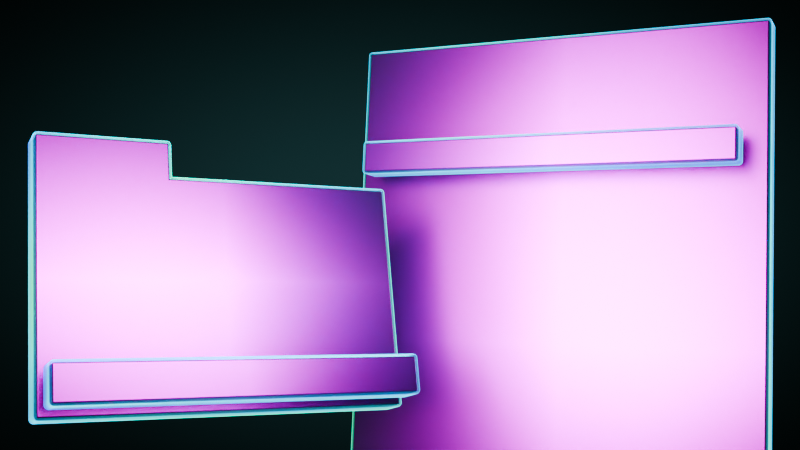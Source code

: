 # Source: featured_image.blend  (saved by Blender 4.5.88; exported with 4.5.12 LTS)
import bpy
from mathutils import Matrix  # noqa: F401  (used for matrix-valued properties, if any)

bpy.ops.wm.read_factory_settings(use_empty=True)
scene = bpy.context.scene
scene.name = 'Scene'

# ---- collections
col_editing = bpy.data.collections.new('Editing'); scene.collection.children.link(col_editing)

# ---- images (referenced by path relative to the original .blend; pixels are not part of the script)
import os
ASSET_DIR = os.environ.get("B2B_ASSET_DIR", "")  # directory of the original .blend (textures are referenced by path, not embedded)
HERE = os.path.dirname(os.path.abspath(__file__))  # packed textures are extracted next to this script under _unpacked/

def load_image(name, relpath, width, height, colorspace="sRGB"):
    """Load a texture the original file referenced (path relative to the .blend, or extracted next to this script)."""
    p = next((c for c in (os.path.join(HERE, relpath), os.path.join(ASSET_DIR, relpath)) if relpath and os.path.exists(c)), "")
    if p:
        img = bpy.data.images.load(p, check_existing=True)
        img.name = name
    else:  # same state as the original file: an image datablock whose file is absent (Cycles renders it pink)
        img = bpy.data.images.new(name, width, height)
        img.source = "FILE"
        img.filepath = "//" + (relpath or name)
    img.colorspace_settings.name = colorspace
    return img
img_screenshot_2025_08_20_180044_png = load_image('Screenshot 2025-08-20 180044.png', 'Screenshot 2025-08-20 180044.png', 1024, 1024, 'sRGB')
img_screenshot_2025_08_20_175444_png = load_image('Screenshot 2025-08-20 175444.png', 'Screenshot 2025-08-20 175444.png', 1024, 1024, 'sRGB')

# ---- materials (node trees are filled in below, after node groups)
mat_screenshot_2025_08_20_180044 = bpy.data.materials.new('Screenshot 2025-08-20 180044')
mat_material = bpy.data.materials.new('Material')
mat_screenshot_2025_08_20_175444 = bpy.data.materials.new('Screenshot 2025-08-20 175444')
mat_material_001 = bpy.data.materials.new('Material.001')

# ---- node groups
ng_shared_principled_bsdf = bpy.data.node_groups.new('Shared Principled BSDF', 'ShaderNodeTree')
_s = ng_shared_principled_bsdf.interface.new_socket(name='BSDF', in_out='OUTPUT', socket_type='NodeSocketShader')
_s = ng_shared_principled_bsdf.interface.new_socket(name='Base Color', in_out='INPUT', socket_type='NodeSocketColor')
_s.default_value = (0.8, 0.8, 0.8, 1.0)
_s.description = 'Color of the material used for diffuse, subsurface, metallic and transmission'
_s = ng_shared_principled_bsdf.interface.new_socket(name='Roughness', in_out='INPUT', socket_type='NodeSocketFloat')
_s.subtype = 'FACTOR'
_s.default_value = 0.15
_s.min_value = 0.0
_s.max_value = 1.0
_s.description = 'Specifies microfacet roughness of the surface for specular reflection and transmission (0.0 is a perfect mirror reflection, 1.0 is completely rough)'
_s = ng_shared_principled_bsdf.interface.new_socket(name='Emission Strength', in_out='INPUT', socket_type='NodeSocketFloat')
_s.min_value = 0.0
_s.max_value = 1e+06
_s.description = 'Strength of the emitted light. A value of 1.0 ensures that the object in the image has the exact same color as the Emission Color'
_N = ng_shared_principled_bsdf.nodes; _L = ng_shared_principled_bsdf.links
n0 = _N.new('NodeGroupInput'); n0.name = 'Group Input'; n0.location = (-481, -39)
n1 = _N.new('NodeGroupOutput'); n1.name = 'Group Output'; n1.location = (480, 20)
n2 = _N.new('ShaderNodeBsdfPrincipled'); n2.name = 'Principled BSDF'; n2.location = (24, 46)
n2.inputs[1].default_value = 1.0
_L.new(n2.outputs[0], n1.inputs[0])
_L.new(n0.outputs[0], n2.inputs[0])
_L.new(n0.outputs[2], n2.inputs[28])
_L.new(n0.outputs[1], n2.inputs[2])
_L.new(n0.outputs[0], n2.inputs[27])
n1.is_active_output = True
ng_solidifymaterial = bpy.data.node_groups.new('SolidifyMaterial', 'GeometryNodeTree')
_s = ng_solidifymaterial.interface.new_socket(name='Geometry', in_out='OUTPUT', socket_type='NodeSocketGeometry')
_s = ng_solidifymaterial.interface.new_socket(name='Geometry', in_out='INPUT', socket_type='NodeSocketGeometry')
_s = ng_solidifymaterial.interface.new_socket(name='Material', in_out='INPUT', socket_type='NodeSocketMaterial')
_s = ng_solidifymaterial.interface.new_socket(name='Offset Scale', in_out='INPUT', socket_type='NodeSocketFloat')
_s.default_value = 0.01
ng_solidifymaterial.is_modifier = True
_N = ng_solidifymaterial.nodes; _L = ng_solidifymaterial.links
n0 = _N.new('NodeGroupInput'); n0.name = 'Group Input'; n0.location = (-492, -116)
n1 = _N.new('NodeGroupOutput'); n1.name = 'Group Output'; n1.location = (496, -120)
n2 = _N.new('GeometryNodeExtrudeMesh'); n2.name = 'Extrude Mesh'; n2.location = (-245, 260)
n2.inputs[4].default_value = False
n3 = _N.new('GeometryNodeJoinGeometry'); n3.name = 'Join Geometry'; n3.location = (236, -74)
n4 = _N.new('GeometryNodeSetMaterial'); n4.name = 'Set Material'; n4.location = (56, 71)
_L.new(n3.outputs[0], n1.inputs[0])
_L.new(n0.outputs[0], n2.inputs[0])
_L.new(n4.outputs[0], n3.inputs[0])
_L.new(n0.outputs[0], n3.inputs[0])
_L.new(n2.outputs[0], n4.inputs[0])
_L.new(n0.outputs[1], n4.inputs[2])
_L.new(n0.outputs[2], n2.inputs[3])
n1.is_active_output = True

# ---- material node trees
mat_screenshot_2025_08_20_180044.use_nodes = True; mat_screenshot_2025_08_20_180044.node_tree.nodes.clear()
_N = mat_screenshot_2025_08_20_180044.node_tree.nodes; _L = mat_screenshot_2025_08_20_180044.node_tree.links
n0 = _N.new('ShaderNodeOutputMaterial'); n0.name = 'Material Output'; n0.location = (528, 2)
n1 = _N.new('ShaderNodeTexImage'); n1.name = 'Image Texture'; n1.location = (-545, 11)
n1.image = img_screenshot_2025_08_20_180044_png
n1.extension = 'CLIP'
n2 = _N.new('ShaderNodeGroup'); n2.name = 'Texture Coordinate.001'; n2.location = (48, -2)
n2.node_tree = ng_shared_principled_bsdf
n2.inputs[1].default_value = 0.4
_L.new(n1.outputs[0], n2.inputs[0])
_L.new(n2.outputs[0], n0.inputs[0])
_L.new(n1.outputs[0], n2.inputs[2])
n0.is_active_output = True
mat_material.use_nodes = True; mat_material.node_tree.nodes.clear()
_N = mat_material.node_tree.nodes; _L = mat_material.node_tree.links
n0 = _N.new('ShaderNodeOutputMaterial'); n0.name = 'Material Output'; n0.location = (1098, -21)
n1 = _N.new('ShaderNodeBsdfGlass'); n1.name = 'Glass BSDF'; n1.location = (95, 11)
n1.inputs[1].default_value = 1.0
n2 = _N.new('ShaderNodeTexNoise'); n2.name = 'Noise Texture'; n2.location = (-741, 181)
n2.noise_dimensions = '4D'
n2.inputs[1].default_value = 141.0
n2.inputs[2].default_value = 1.1
n2.inputs[4].default_value = 0.0
n3 = _N.new('ShaderNodeLayerWeight'); n3.name = 'Layer Weight.001'; n3.location = (-241, -126)
n4 = _N.new('ShaderNodeEmission'); n4.name = 'Emission'; n4.location = (135, -182)
n5 = _N.new('ShaderNodeAddShader'); n5.name = 'Add Shader'; n5.location = (385, -32)
n6 = _N.new('ShaderNodeMixShader'); n6.name = 'Mix Shader'; n6.location = (586, -49)
n7 = _N.new('ShaderNodeBsdfTransparent'); n7.name = 'Transparent BSDF'; n7.location = (390, -192)
n8 = _N.new('ShaderNodeMath'); n8.name = 'Math'; n8.location = (225, 197)
n8.operation = 'SUBTRACT'
n8.inputs[0].default_value = 1.0
n9 = _N.new('ShaderNodeTexCoord'); n9.name = 'Texture Coordinate'; n9.location = (-986, 116)
n10 = _N.new('ShaderNodeValToRGB'); n10.name = 'Color Ramp'; n10.location = (-545, 138)
n10.color_ramp.interpolation = 'EASE'
n10.color_ramp.color_mode = 'HSV'
while len(n10.color_ramp.elements) > 1: n10.color_ramp.elements.remove(n10.color_ramp.elements[-1])
n10.color_ramp.elements[0].position = 0.0; n10.color_ramp.elements[0].color = (1.0, 1.0, 0.0, 1.0)
_e = n10.color_ramp.elements.new(1.0); _e.color = (0.0, 0.0, 1.0, 1.0)
n11 = _N.new('ShaderNodeHueSaturation'); n11.name = 'Hue/Saturation/Value.001'; n11.location = (-217, 104)
n11.inputs[0].default_value = 0.625
n11.inputs[1].default_value = 0.9
_L.new(n11.outputs[0], n4.inputs[0])
_L.new(n1.outputs[0], n5.inputs[0])
_L.new(n4.outputs[0], n5.inputs[1])
_L.new(n3.outputs[1], n4.inputs[1])
_L.new(n11.outputs[0], n1.inputs[0])
_L.new(n5.outputs[0], n6.inputs[1])
_L.new(n7.outputs[0], n6.inputs[2])
_L.new(n8.outputs[0], n6.inputs[0])
_L.new(n3.outputs[1], n8.inputs[1])
_L.new(n6.outputs[0], n0.inputs[0])
_L.new(n9.outputs[0], n2.inputs[0])
_L.new(n2.outputs[0], n10.inputs[0])
_L.new(n10.outputs[0], n11.inputs[4])
n0.is_active_output = True
mat_screenshot_2025_08_20_175444.use_nodes = True; mat_screenshot_2025_08_20_175444.node_tree.nodes.clear()
_N = mat_screenshot_2025_08_20_175444.node_tree.nodes; _L = mat_screenshot_2025_08_20_175444.node_tree.links
n0 = _N.new('ShaderNodeOutputMaterial'); n0.name = 'Material Output'; n0.location = (501, 0)
n1 = _N.new('ShaderNodeTexImage'); n1.name = 'Image Texture'; n1.location = (-483, 39)
n1.image = img_screenshot_2025_08_20_175444_png
n1.extension = 'CLIP'
n2 = _N.new('ShaderNodeGroup'); n2.name = 'Texture Coordinate.001'; n2.location = (-8, -15)
n2.node_tree = ng_shared_principled_bsdf
n2.inputs[1].default_value = 0.4
_L.new(n1.outputs[0], n2.inputs[0])
_L.new(n2.outputs[0], n0.inputs[0])
_L.new(n1.outputs[0], n2.inputs[2])
n0.is_active_output = True
mat_material_001.use_nodes = True; mat_material_001.node_tree.nodes.clear()
_N = mat_material_001.node_tree.nodes; _L = mat_material_001.node_tree.links
n0 = _N.new('ShaderNodeBsdfPrincipled'); n0.name = 'Principled BSDF'; n0.location = (-200, 0)
n0.inputs[0].default_value = (0.0, 0.0, 0.0, 1.0)
n1 = _N.new('ShaderNodeOutputMaterial'); n1.name = 'Material Output'; n1.location = (200, 0)
_L.new(n0.outputs[0], n1.inputs[0])
n1.is_active_output = True

# ---- world
world_world = bpy.data.worlds.new('World'); scene.world = world_world
world_world.use_nodes = True; world_world.node_tree.nodes.clear()
_N = world_world.node_tree.nodes; _L = world_world.node_tree.links
n0 = _N.new('ShaderNodeOutputWorld'); n0.name = 'World Output'; n0.location = (849, -69)
n1 = _N.new('ShaderNodeBackground'); n1.name = 'Background'; n1.location = (649, -72)
n2 = _N.new('ShaderNodeLightPath'); n2.name = 'Light Path'; n2.location = (228, -31)
n3 = _N.new('ShaderNodeMix'); n3.name = 'Mix'; n3.location = (451, -10)
n3.data_type = 'RGBA'
n3.inputs[6].default_value = (0.05088, 0.05088, 0.05088, 1.0)
n4 = _N.new('ShaderNodeTexGradient'); n4.name = 'Gradient Texture'; n4.location = (-298, -141)
n4.gradient_type = 'QUADRATIC_SPHERE'
n5 = _N.new('ShaderNodeTexCoord'); n5.name = 'Texture Coordinate'; n5.location = (-885, -104)
n6 = _N.new('ShaderNodeVectorMath'); n6.name = 'Vector Math'; n6.location = (-714, -138)
n6.operation = 'MULTIPLY_ADD'
n6.inputs[1].default_value = (2.0, 2.0, 0.0)
n6.inputs[2].default_value = (-1.0, -1.0, 0.0)
n7 = _N.new('ShaderNodeMix'); n7.name = 'Mix.001'; n7.location = (231, -112)
n7.data_type = 'RGBA'
n7.inputs[6].default_value = (0.002632, 0.003116, 0.002632, 1.0)
n7.inputs[7].default_value = (0.02503, 0.05812, 0.06107, 1.0)
n8 = _N.new('ShaderNodeVectorMath'); n8.name = 'Vector Math.001'; n8.location = (-516, -132)
n8.operation = 'SCALE'
n8.inputs[1].default_value = (2.0, 2.0, 0.0)
n8.inputs[2].default_value = (-1.0, -1.0, 0.0)
n8.inputs[3].default_value = 0.35
n9 = _N.new('ShaderNodeMapRange'); n9.name = 'Map Range'; n9.location = (-68, -106)
n9.interpolation_type = 'SMOOTHERSTEP'
_L.new(n2.outputs[0], n3.inputs[0])
_L.new(n7.outputs[2], n3.inputs[7])
_L.new(n5.outputs[5], n6.inputs[0])
_L.new(n8.outputs[0], n4.inputs[0])
_L.new(n1.outputs[0], n0.inputs[0])
_L.new(n6.outputs[0], n8.inputs[0])
_L.new(n3.outputs[2], n1.inputs[0])
_L.new(n9.outputs[0], n7.inputs[0])
_L.new(n4.outputs[1], n9.inputs[0])
n0.is_active_output = True
world_world.color = (0.05088, 0.05088, 0.05088)
world_world.sun_shadow_jitter_overblur = 0.0

# ---- cameras
cam_camera_001 = bpy.data.cameras.new('Camera.001')
cam_camera_001.passepartout_alpha = 1.0

# ---- lights
light_area = bpy.data.lights.new('Area', 'AREA')
light_area.normalize = False
light_area.energy = 40.0
light_area.shape = 'RECTANGLE'
light_area.size = 2.518
light_area.size_y = 2.535
light_area_001 = bpy.data.lights.new('Area.001', 'AREA')
light_area_001.normalize = False
light_area_001.energy = 30.0
light_area_001.shape = 'RECTANGLE'
light_area_001.size = 3.085
light_area_001.size_y = 2.129

# ---- meshes
me_screenshot_2025_08_20_180044 = bpy.data.meshes.new('Screenshot 2025-08-20 180044')
me_screenshot_2025_08_20_180044.from_pydata([], [], [])
_uv = me_screenshot_2025_08_20_180044.uv_layers.new(name='UVMap')
_uv.uv.foreach_set('vector', [])
me_screenshot_2025_08_20_180044.materials.append(mat_screenshot_2025_08_20_180044)
me_screenshot_2025_08_20_180044.materials.append(mat_material)
me_screenshot_2025_08_20_180044.update()
me_screenshot_2025_08_20_175444 = bpy.data.meshes.new('Screenshot 2025-08-20 175444')
me_screenshot_2025_08_20_175444.from_pydata([(-0.9109, -1.791, 0.0), (-0.9109, 1.02, 0.0), (0.8695, -1.791, 0.0), (0.8695, 1.02, 0.0), (-0.8182, 0.5626, 0.182), (-0.8182, 0.4369, 0.182), (0.7792, 0.5626, 0.182), (0.7792, 0.4369, 0.182)], [], [(3, 1, 0, 2), (5, 7, 6, 4)])
_uv = me_screenshot_2025_08_20_175444.uv_layers.new(name='UVMap')
_uv.uv.foreach_set('vector', [0.8749, 0.9371, 0.07022, 0.9371, 0.07022, 0.0, 0.8749, -2.183e-11, 0.1121, 0.7427, 0.8341, 0.7427, 0.8341, 0.7846, 0.1121, 0.7846])
me_screenshot_2025_08_20_175444.materials.append(mat_screenshot_2025_08_20_175444)
me_screenshot_2025_08_20_175444.update()
me_screenshot_2025_08_20_175444_001 = bpy.data.meshes.new('Screenshot 2025-08-20 175444.001')
me_screenshot_2025_08_20_175444_001.from_pydata([(-0.9109, -1.791, 0.0), (-0.9109, 1.02, 0.0), (0.8695, -1.791, 0.0), (0.8695, 1.02, 0.0), (-0.8182, 0.5626, 0.182), (-0.8182, 0.4369, 0.182), (0.7792, 0.5626, 0.182), (0.7792, 0.4369, 0.182)], [], [(3, 1, 0, 2), (5, 7, 6, 4)])
_uv = me_screenshot_2025_08_20_175444_001.uv_layers.new(name='UVMap')
_uv.uv.foreach_set('vector', [0.8749, 0.9371, 0.07022, 0.9371, 0.07022, 0.0, 0.8749, -2.183e-11, 0.1121, 0.7427, 0.8341, 0.7427, 0.8341, 0.7846, 0.1121, 0.7846])
me_screenshot_2025_08_20_175444_001.materials.append(mat_screenshot_2025_08_20_175444)
me_screenshot_2025_08_20_175444_001.update()
me_suzanne_001 = bpy.data.meshes.new('Suzanne.001')
me_suzanne_001.from_pydata([(0.1059, -0.1853, 0.03972), (-0.1059, -0.1853, 0.03972), (0.121, -0.1664, 0.0227), (-0.121, -0.1664, 0.0227), (0.1324, -0.14, 0.01324), (-0.1324, -0.14, 0.01324), (0.08511, -0.1494, -0.005674), (-0.08511, -0.1494, -0.005674), (0.08511, -0.174, 0.007565), (-0.08511, -0.174, 0.007565), (0.08511, -0.1891, 0.03215), (-0.08511, -0.1891, 0.03215), (0.06619, -0.1929, 0.03972), (-0.06619, -0.1929, 0.03972), (0.04917, -0.1797, 0.0227), (-0.04917, -0.1797, 0.0227), (0.03783, -0.157, 0.01324), (-0.03783, -0.157, 0.01324), (0.01891, -0.1589, 0.05863), (-0.01891, -0.1589, 0.05863), (0.03404, -0.1797, 0.05863), (-0.03404, -0.1797, 0.05863), (0.05863, -0.1929, 0.05863), (-0.05863, -0.1929, 0.05863), (0.06619, -0.1929, 0.07943), (-0.06619, -0.1929, 0.07943), (0.04917, -0.1797, 0.09456), (-0.04917, -0.1797, 0.09456), (0.03783, -0.157, 0.1059), (-0.03783, -0.157, 0.1059), (0.08511, -0.1494, 0.1248), (-0.08511, -0.1494, 0.1248), (0.08511, -0.174, 0.1097), (-0.08511, -0.174, 0.1097), (0.08511, -0.1891, 0.087), (-0.08511, -0.1891, 0.087), (0.1059, -0.1853, 0.07943), (-0.1059, -0.1853, 0.07943), (0.121, -0.1664, 0.09456), (-0.121, -0.1664, 0.09456), (0.1324, -0.14, 0.1059), (-0.1324, -0.14, 0.1059), (0.1513, -0.1362, 0.05863), (-0.1513, -0.1362, 0.05863), (0.1362, -0.1626, 0.05863), (-0.1362, -0.1626, 0.05863), (0.1135, -0.1835, 0.05863), (-0.1135, -0.1835, 0.05863), (0.1154, -0.1872, 0.05863), (-0.1154, -0.1872, 0.05863), (0.1078, -0.1891, 0.08132), (-0.1078, -0.1891, 0.08132), (0.08511, -0.1948, 0.09078), (-0.08511, -0.1948, 0.09078), (0.0643, -0.1986, 0.08132), (-0.0643, -0.1986, 0.08132), (0.05485, -0.1986, 0.05863), (-0.05485, -0.1986, 0.05863), (0.0643, -0.1986, 0.03783), (-0.0643, -0.1986, 0.03783), (0.08511, -0.2005, 0.05863), (-0.08511, -0.2005, 0.05863), (0.08511, -0.1948, 0.02837), (-0.08511, -0.1948, 0.02837), (0.1078, -0.1891, 0.03783), (-0.1078, -0.1891, 0.03783), (0.0, -0.1797, 0.104), (0.0, -0.1986, 0.08511), (0.0, -0.1778, -0.1645), (0.0, -0.1891, -0.07754), (0.0, -0.1929, -0.04539), (0.0, -0.174, -0.1872), (0.0, -0.1456, 0.09835), (0.0, -0.1381, 0.1381), (0.0, 0.1324, 0.2175), (0.0, 0.2061, 0.1362), (0.0, 0.2005, 0.01702), (0.0, 0.08511, -0.09267), (0.04917, -0.1362, -0.04539), (-0.04917, -0.1362, -0.04539), (0.07565, -0.1381, -0.1059), (-0.07565, -0.1381, -0.1059), (0.08511, -0.1381, -0.1683), (-0.08511, -0.1381, -0.1683), (0.08889, -0.1286, -0.2156), (-0.08889, -0.1286, -0.2156), (0.07943, -0.1267, -0.2288), (-0.07943, -0.1267, -0.2288), (0.0435, -0.1343, -0.2345), (-0.0435, -0.1343, -0.2345), (0.0, -0.14, -0.2383), (0.1059, -0.1286, -0.03404), (-0.1059, -0.1286, -0.03404), (0.1532, -0.1305, -0.009456), (-0.1532, -0.1305, -0.009456), (0.2005, -0.1078, 0.03593), (-0.2005, -0.1078, 0.03593), (0.208, -0.1437, 0.104), (-0.208, -0.1437, 0.104), (0.1721, -0.1513, 0.1173), (-0.1721, -0.1513, 0.1173), (0.1191, -0.1664, 0.1456), (-0.1191, -0.1664, 0.1456), (0.07754, -0.1778, 0.1835), (-0.07754, -0.1778, 0.1835), (0.03783, -0.1835, 0.174), (-0.03783, -0.1835, 0.174), (0.01513, -0.1816, 0.1191), (-0.01513, -0.1816, 0.1191), (0.03972, -0.1872, 0.1002), (-0.03972, -0.1872, 0.1002), (0.03026, -0.1853, 0.07376), (-0.03026, -0.1853, 0.07376), (0.04917, -0.1797, 0.0227), (-0.04917, -0.1797, 0.0227), (0.09078, -0.1702, 0.003783), (-0.09078, -0.1702, 0.003783), (0.1191, -0.1626, 0.01513), (-0.1191, -0.1626, 0.01513), (0.1513, -0.157, 0.04539), (-0.1513, -0.157, 0.04539), (0.1551, -0.157, 0.07187), (-0.1551, -0.157, 0.07187), (0.1456, -0.1608, 0.09078), (-0.1456, -0.1608, 0.09078), (0.104, -0.174, 0.1059), (-0.104, -0.174, 0.1059), (0.06052, -0.1835, 0.1135), (-0.06052, -0.1835, 0.1135), (0.0, -0.1778, -0.1853), (0.02648, -0.1778, -0.174), (-0.02648, -0.1778, -0.174), (0.02837, -0.1721, -0.2024), (-0.02837, -0.1721, -0.2024), (0.01513, -0.1683, -0.2137), (-0.01513, -0.1683, -0.2137), (0.0, -0.1664, -0.2156), (0.0, -0.1816, -0.04728), (0.0, -0.1797, -0.03404), (0.02459, -0.1797, -0.03593), (-0.02459, -0.1797, -0.03593), (0.03026, -0.1816, -0.05485), (-0.03026, -0.1816, -0.05485), (0.0208, -0.1797, -0.06998), (-0.0208, -0.1797, -0.06998), (0.09645, -0.1626, -0.01135), (-0.09645, -0.1626, -0.01135), (0.1494, -0.1513, 0.01324), (-0.1494, -0.1513, 0.01324), (0.1759, -0.1456, 0.04917), (-0.1759, -0.1456, 0.04917), (0.1797, -0.1589, 0.09078), (-0.1797, -0.1589, 0.09078), (0.1664, -0.1759, 0.1002), (-0.1664, -0.1759, 0.1002), (0.1059, -0.1929, 0.1324), (-0.1059, -0.1929, 0.1324), (0.07565, -0.2024, 0.1551), (-0.07565, -0.2024, 0.1551), (0.04917, -0.2061, 0.1494), (-0.04917, -0.2061, 0.1494), (0.02459, -0.2043, 0.104), (-0.02459, -0.2043, 0.104), (0.03026, -0.1967, -0.02459), (-0.03026, -0.1967, -0.02459), (0.05106, -0.1721, -0.1078), (-0.05106, -0.1721, -0.1078), (0.06052, -0.1664, -0.1702), (-0.06052, -0.1664, -0.1702), (0.0643, -0.1608, -0.1986), (-0.0643, -0.1608, -0.1986), (0.05674, -0.1532, -0.2213), (-0.05674, -0.1532, -0.2213), (0.03972, -0.1532, -0.2251), (-0.03972, -0.1532, -0.2251), (0.0, -0.1551, -0.2288), (0.0, -0.1759, 0.01135), (0.0, -0.1853, 0.05106), (0.07943, -0.1797, 0.1154), (-0.07943, -0.1797, 0.1154), (0.03972, -0.1816, 0.03404), (-0.03972, -0.1816, 0.03404), (0.03215, -0.1835, 0.05106), (-0.03215, -0.1835, 0.05106), (0.02837, -0.1778, -0.1664), (-0.02837, -0.1778, -0.1664), (0.01891, -0.1816, -0.1078), (-0.01891, -0.1816, -0.1078), (0.0, -0.1816, -0.1078), (0.0, -0.1797, -0.07943), (0.0227, -0.1891, -0.06619), (-0.0227, -0.1891, -0.06619), (0.03215, -0.1929, -0.05485), (-0.03215, -0.1929, -0.05485), (0.02648, -0.1891, -0.03215), (-0.02648, -0.1891, -0.03215), (0.009456, -0.1891, -0.03026), (-0.009456, -0.1891, -0.03026), (0.0, -0.2005, -0.04917), (0.01135, -0.1967, -0.03593), (-0.01135, -0.1967, -0.03593), (0.0227, -0.1967, -0.03783), (-0.0227, -0.1967, -0.03783), (0.02648, -0.2005, -0.05485), (-0.02648, -0.2005, -0.05485), (0.01891, -0.1948, -0.06052), (-0.01891, -0.1948, -0.06052), (0.0, -0.1948, -0.06998), (0.06241, -0.1343, -0.07565), (-0.06241, -0.1343, -0.07565), (0.03972, -0.1721, -0.05863), (-0.03972, -0.1721, -0.05863), (0.0435, -0.1721, -0.07565), (-0.0435, -0.1721, -0.07565), (0.05674, -0.1343, -0.06052), (-0.05674, -0.1343, -0.06052), (0.0, -0.1664, -0.2118), (0.01135, -0.1664, -0.2099), (-0.01135, -0.1664, -0.2099), (0.0227, -0.1721, -0.1986), (-0.0227, -0.1721, -0.1986), (0.0227, -0.1759, -0.1797), (-0.0227, -0.1759, -0.1797), (0.0, -0.1589, -0.1891), (0.0227, -0.1608, -0.1816), (-0.0227, -0.1608, -0.1816), (0.0227, -0.1551, -0.1967), (-0.0227, -0.1551, -0.1967), (0.01135, -0.1532, -0.2061), (-0.01135, -0.1532, -0.2061), (0.0, -0.1532, -0.208), (0.04161, -0.1891, 0.05296), (-0.04161, -0.1891, 0.05296), (0.04539, -0.1872, 0.03783), (-0.04539, -0.1872, 0.03783), (0.08132, -0.1835, 0.104), (-0.08132, -0.1835, 0.104), (0.06619, -0.1872, 0.1021), (-0.06619, -0.1872, 0.1021), (0.1021, -0.1872, 0.09645), (-0.1021, -0.1872, 0.09645), (0.1362, -0.1683, 0.08511), (-0.1362, -0.1683, 0.08511), (0.1418, -0.1664, 0.06998), (-0.1418, -0.1664, 0.06998), (0.14, -0.1645, 0.04728), (-0.14, -0.1645, 0.04728), (0.1154, -0.174, 0.02459), (-0.1154, -0.174, 0.02459), (0.09078, -0.1797, 0.01513), (-0.09078, -0.1797, 0.01513), (0.05485, -0.1891, 0.02648), (-0.05485, -0.1891, 0.02648), (0.0435, -0.1891, 0.07187), (-0.0435, -0.1891, 0.07187), (0.05106, -0.1891, 0.09078), (-0.05106, -0.1891, 0.09078), (0.05674, -0.1835, 0.087), (-0.05674, -0.1835, 0.087), (0.04728, -0.1835, 0.07187), (-0.04728, -0.1835, 0.07187), (0.05863, -0.1835, 0.03026), (-0.05863, -0.1835, 0.03026), (0.09078, -0.1759, 0.0208), (-0.09078, -0.1759, 0.0208), (0.1116, -0.1702, 0.02837), (-0.1116, -0.1702, 0.02837), (0.1324, -0.1626, 0.05106), (-0.1324, -0.1626, 0.05106), (0.1343, -0.1626, 0.06809), (-0.1343, -0.1626, 0.06809), (0.1286, -0.1645, 0.08132), (-0.1286, -0.1645, 0.08132), (0.1002, -0.1816, 0.09456), (-0.1002, -0.1816, 0.09456), (0.06809, -0.1853, 0.09645), (-0.06809, -0.1853, 0.09645), (0.08132, -0.1816, 0.09835), (-0.08132, -0.1816, 0.09835), (0.04917, -0.1816, 0.04161), (-0.04917, -0.1816, 0.04161), (0.04728, -0.1816, 0.05485), (-0.04728, -0.1816, 0.05485), (0.02648, -0.1475, 0.1116), (-0.02648, -0.1475, 0.1116), (0.04728, -0.1494, 0.1608), (-0.04728, -0.1494, 0.1608), (0.08132, -0.1437, 0.1664), (-0.08132, -0.1437, 0.1664), (0.1173, -0.1343, 0.1343), (-0.1173, -0.1343, 0.1343), (0.1645, -0.1191, 0.1097), (-0.1645, -0.1191, 0.1097), (0.1929, -0.1116, 0.09835), (-0.1929, -0.1116, 0.09835), (0.1872, -0.09078, 0.03972), (-0.1872, -0.09078, 0.03972), (0.1456, -0.1002, 0.0), (-0.1456, -0.1002, 0.0), (0.1059, -0.1135, -0.0227), (-0.1059, -0.1135, -0.0227), (0.0, -0.06998, 0.2175), (0.0, 0.01891, 0.2383), (0.0, 0.1626, -0.04728), (0.0, -0.04539, -0.1116), (0.0, -0.1116, -0.2364), (0.0, -0.08322, -0.1948), (0.0, -0.07754, -0.1381), (0.0, -0.06809, -0.1173), (0.2061, -0.01324, 0.05674), (-0.2061, -0.01324, 0.05674), (0.208, 0.01135, 0.07754), (-0.208, 0.01135, 0.07754), (0.1872, 0.1059, 0.0643), (-0.1872, 0.1059, 0.0643), (0.1116, 0.1702, 0.1059), (-0.1116, 0.1702, 0.1059), (0.1778, -0.01702, -0.01135), (-0.1778, -0.01702, -0.01135), (0.1437, 0.03972, -0.03026), (-0.1437, 0.03972, -0.03026), (0.1551, 0.104, -0.001891), (-0.1551, 0.104, -0.001891), (0.08132, 0.1608, 0.01324), (-0.08132, 0.1608, 0.01324), (0.05674, -0.09835, -0.08511), (-0.05674, -0.09835, -0.08511), (0.0435, -0.06241, -0.1002), (-0.0435, -0.06241, -0.1002), (0.06998, -0.09267, -0.1721), (-0.06998, -0.09267, -0.1721), (0.06052, -0.09456, -0.121), (-0.06052, -0.09456, -0.121), (0.07943, -0.09645, -0.2213), (-0.07943, -0.09645, -0.2213), (0.03404, -0.08889, -0.1835), (-0.03404, -0.08889, -0.1835), (0.03026, -0.087, -0.1305), (-0.03026, -0.087, -0.1305), (0.03972, -0.1059, -0.2288), (-0.03972, -0.1059, -0.2288), (0.05296, -0.104, -0.06809), (-0.05296, -0.104, -0.06809), (0.05106, -0.1135, -0.05485), (-0.05106, -0.1135, -0.05485), (0.04917, -0.121, -0.04161), (-0.04917, -0.121, -0.04161), (0.05106, -0.03972, -0.09456), (-0.05106, -0.03972, -0.09456), (0.07187, 0.0643, -0.07565), (-0.07187, 0.0643, -0.07565), (0.08322, 0.1305, -0.03593), (-0.08322, 0.1305, -0.03593), (0.1097, 0.09267, 0.2099), (-0.1097, 0.09267, 0.2099), (0.1097, 0.01702, 0.2251), (-0.1097, 0.01702, 0.2251), (0.1097, -0.05674, 0.2061), (-0.1097, -0.05674, 0.2061), (0.1116, -0.104, 0.1267), (-0.1116, -0.104, 0.1267), (0.1759, -0.08132, 0.09835), (-0.1759, -0.08132, 0.09835), (0.1532, -0.06809, 0.1097), (-0.1532, -0.06809, 0.1097), (0.1551, -0.01324, 0.1702), (-0.1551, -0.01324, 0.1702), (0.1929, -0.03026, 0.1362), (-0.1929, -0.03026, 0.1362), (0.1929, 0.02837, 0.1494), (-0.1929, 0.02837, 0.1494), (0.1551, 0.04728, 0.1816), (-0.1551, 0.04728, 0.1816), (0.1551, 0.1078, 0.1645), (-0.1551, 0.1078, 0.1645), (0.1929, 0.087, 0.1305), (-0.1929, 0.087, 0.1305), (0.1494, 0.1418, 0.07943), (-0.1494, 0.1418, 0.07943), (0.1173, 0.1324, 0.005674), (-0.1173, 0.1324, 0.005674), (0.1986, 0.04917, 0.07943), (-0.1986, 0.04917, 0.07943), (0.09835, -0.03593, -0.04161), (-0.09835, -0.03593, -0.04161), (0.104, 0.05106, -0.04728), (-0.104, 0.05106, -0.04728), (0.2156, 0.05674, 0.09835), (-0.2156, 0.05674, 0.09835), (0.1872, 0.03026, -0.03404), (-0.1872, 0.03026, -0.03404), (0.2515, 0.07943, -0.02459), (-0.2515, 0.07943, -0.02459), (0.3102, 0.104, 0.01324), (-0.3102, 0.104, 0.01324), (0.3272, 0.1021, 0.07754), (-0.3272, 0.1021, 0.07754), (0.2988, 0.1021, 0.1229), (-0.2988, 0.1021, 0.1229), (0.2478, 0.07565, 0.1154), (-0.2478, 0.07565, 0.1154), (0.2459, 0.06998, 0.1002), (-0.2459, 0.06998, 0.1002), (0.2875, 0.09456, 0.1059), (-0.2875, 0.09456, 0.1059), (0.3064, 0.09835, 0.06998), (-0.3064, 0.09835, 0.06998), (0.2931, 0.09835, 0.01891), (-0.2931, 0.09835, 0.01891), (0.2496, 0.07376, -0.009456), (-0.2496, 0.07376, -0.009456), (0.2005, 0.03215, -0.01702), (-0.2005, 0.03215, -0.01702), (0.2232, 0.05296, 0.087), (-0.2232, 0.05296, 0.087), (0.2288, 0.06998, 0.07376), (-0.2288, 0.06998, 0.07376), (0.2137, 0.05106, -0.005674), (-0.2137, 0.05106, -0.005674), (0.2515, 0.08889, 0.0), (-0.2515, 0.08889, 0.0), (0.2875, 0.1078, 0.0227), (-0.2875, 0.1078, 0.0227), (0.2988, 0.1078, 0.06052), (-0.2988, 0.1078, 0.06052), (0.2837, 0.1059, 0.087), (-0.2837, 0.1059, 0.087), (0.2478, 0.087, 0.08322), (-0.2478, 0.087, 0.08322), (0.2043, 0.05106, 0.06998), (-0.2043, 0.05106, 0.06998), (0.2024, 0.06619, 0.04161), (-0.2024, 0.06619, 0.04161), (0.1835, 0.06619, 0.0227), (-0.1835, 0.06619, 0.0227), (0.1986, 0.06619, 0.0208), (-0.1986, 0.06619, 0.0208), (0.2043, 0.06619, 0.003783), (-0.2043, 0.06619, 0.003783), (0.1967, 0.06619, -0.003783), (-0.1967, 0.06619, -0.003783), (0.1759, 0.01702, 0.0), (-0.1759, 0.01702, 0.0), (0.174, 0.04161, -0.005674), (-0.174, 0.04161, -0.005674), (0.174, 0.04539, 0.009456), (-0.174, 0.04539, 0.009456), (0.1929, 0.05106, 0.04917), (-0.1929, 0.05106, 0.04917), (0.2156, 0.0643, 0.05863), (-0.2156, 0.0643, 0.05863), (0.2156, 0.07754, 0.05674), (-0.2156, 0.07754, 0.05674), (0.1967, 0.07754, -0.003783), (-0.1967, 0.07754, -0.003783), (0.2061, 0.07754, 0.003783), (-0.2061, 0.07754, 0.003783), (0.2005, 0.07754, 0.01891), (-0.2005, 0.07754, 0.01891), (0.1853, 0.07754, 0.0227), (-0.1853, 0.07754, 0.0227), (0.2043, 0.07754, 0.04161), (-0.2043, 0.07754, 0.04161), (0.2515, 0.1002, 0.07943), (-0.2515, 0.1002, 0.07943), (0.2875, 0.1173, 0.08322), (-0.2875, 0.1173, 0.08322), (0.3045, 0.1191, 0.05863), (-0.3045, 0.1191, 0.05863), (0.2931, 0.1173, 0.0208), (-0.2931, 0.1173, 0.0208), (0.2534, 0.1021, 0.0), (-0.2534, 0.1021, 0.0), (0.2137, 0.0643, -0.003783), (-0.2137, 0.0643, -0.003783), (0.2307, 0.08322, 0.06998), (-0.2307, 0.08322, 0.06998), (0.2156, 0.07943, 0.02648), (-0.2156, 0.07943, 0.02648), (0.227, 0.08132, 0.01513), (-0.227, 0.08132, 0.01513), (0.2421, 0.08889, 0.03026), (-0.2421, 0.08889, 0.03026), (0.2326, 0.08511, 0.04161), (-0.2326, 0.08511, 0.04161), (0.2459, 0.09078, 0.05674), (-0.2459, 0.09078, 0.05674), (0.2553, 0.09267, 0.04539), (-0.2553, 0.09267, 0.04539), (0.2686, 0.09456, 0.05106), (-0.2686, 0.09456, 0.05106), (0.2629, 0.09456, 0.06619), (-0.2629, 0.09456, 0.06619), (0.2478, 0.1173, 0.1059), (-0.2478, 0.1173, 0.1059), (0.3026, 0.1324, 0.1135), (-0.3026, 0.1324, 0.1135), (0.331, 0.121, 0.07187), (-0.331, 0.121, 0.07187), (0.3177, 0.1286, 0.01324), (-0.3177, 0.1286, 0.01324), (0.2515, 0.1191, -0.0208), (-0.2515, 0.1191, -0.0208), (0.191, 0.07943, -0.03026), (-0.191, 0.07943, -0.03026), (0.208, 0.09267, 0.09267), (-0.208, 0.09267, 0.09267)], [], [(46, 0, 2, 44), (3, 1, 47, 45), (44, 2, 4, 42), (5, 3, 45, 43), (2, 8, 6, 4), (7, 9, 3, 5), (0, 10, 8, 2), (9, 11, 1, 3), (10, 12, 14, 8), (15, 13, 11, 9), (8, 14, 16, 6), (17, 15, 9, 7), (14, 20, 18, 16), (19, 21, 15, 17), (12, 22, 20, 14), (21, 23, 13, 15), (22, 24, 26, 20), (27, 25, 23, 21), (20, 26, 28, 18), (29, 27, 21, 19), (26, 32, 30, 28), (31, 33, 27, 29), (24, 34, 32, 26), (33, 35, 25, 27), (34, 36, 38, 32), (39, 37, 35, 33), (32, 38, 40, 30), (41, 39, 33, 31), (38, 44, 42, 40), (43, 45, 39, 41), (36, 46, 44, 38), (45, 47, 37, 39), (46, 36, 50, 48), (51, 37, 47, 49), (36, 34, 52, 50), (53, 35, 37, 51), (34, 24, 54, 52), (55, 25, 35, 53), (24, 22, 56, 54), (57, 23, 25, 55), (22, 12, 58, 56), (59, 13, 23, 57), (12, 10, 62, 58), (63, 11, 13, 59), (10, 0, 64, 62), (65, 1, 11, 63), (0, 46, 48, 64), (49, 47, 1, 65), (60, 64, 48), (49, 65, 61), (62, 64, 60), (61, 65, 63), (60, 58, 62), (63, 59, 61), (60, 56, 58), (59, 57, 61), (60, 54, 56), (57, 55, 61), (60, 52, 54), (55, 53, 61), (60, 50, 52), (53, 51, 61), (60, 48, 50), (51, 49, 61), (88, 173, 175, 90), (175, 174, 89, 90), (86, 171, 173, 88), (174, 172, 87, 89), (84, 169, 171, 86), (172, 170, 85, 87), (82, 167, 169, 84), (170, 168, 83, 85), (80, 165, 167, 82), (168, 166, 81, 83), (78, 91, 145, 163), (146, 92, 79, 164), (91, 93, 147, 145), (148, 94, 92, 146), (93, 95, 149, 147), (150, 96, 94, 148), (95, 97, 151, 149), (152, 98, 96, 150), (97, 99, 153, 151), (154, 100, 98, 152), (99, 101, 155, 153), (156, 102, 100, 154), (101, 103, 157, 155), (158, 104, 102, 156), (103, 105, 159, 157), (160, 106, 104, 158), (105, 107, 161, 159), (162, 108, 106, 160), (107, 66, 67, 161), (67, 66, 108, 162), (109, 127, 159, 161), (160, 128, 110, 162), (127, 178, 157, 159), (158, 179, 128, 160), (125, 155, 157, 178), (158, 156, 126, 179), (123, 153, 155, 125), (156, 154, 124, 126), (121, 151, 153, 123), (154, 152, 122, 124), (119, 149, 151, 121), (152, 150, 120, 122), (117, 147, 149, 119), (150, 148, 118, 120), (115, 145, 147, 117), (148, 146, 116, 118), (113, 163, 145, 115), (146, 164, 114, 116), (113, 180, 176, 163), (176, 181, 114, 164), (109, 161, 67, 111), (67, 162, 110, 112), (111, 67, 177, 182), (177, 67, 112, 183), (176, 180, 182, 177), (183, 181, 176, 177), (134, 136, 175, 173), (175, 136, 135, 174), (132, 134, 173, 171), (174, 135, 133, 172), (130, 132, 171, 169), (172, 133, 131, 170), (165, 186, 184, 167), (185, 187, 166, 168), (130, 169, 167, 184), (168, 170, 131, 185), (143, 189, 188, 186), (188, 189, 144, 187), (184, 186, 188, 68), (188, 187, 185, 68), (129, 130, 184, 68), (185, 131, 129, 68), (141, 192, 190, 143), (191, 193, 142, 144), (139, 194, 192, 141), (193, 195, 140, 142), (138, 196, 194, 139), (195, 197, 138, 140), (137, 70, 196, 138), (197, 70, 137, 138), (189, 143, 190, 69), (191, 144, 189, 69), (69, 190, 205, 207), (206, 191, 69, 207), (70, 198, 199, 196), (200, 198, 70, 197), (196, 199, 201, 194), (202, 200, 197, 195), (194, 201, 203, 192), (204, 202, 195, 193), (192, 203, 205, 190), (206, 204, 193, 191), (198, 203, 201, 199), (202, 204, 198, 200), (198, 207, 205, 203), (206, 207, 198, 204), (138, 139, 163, 176), (164, 140, 138, 176), (139, 141, 210, 163), (211, 142, 140, 164), (141, 143, 212, 210), (213, 144, 142, 211), (143, 186, 165, 212), (166, 187, 144, 213), (80, 208, 212, 165), (213, 209, 81, 166), (208, 214, 210, 212), (211, 215, 209, 213), (78, 163, 210, 214), (211, 164, 79, 215), (130, 129, 71, 221), (71, 129, 131, 222), (132, 130, 221, 219), (222, 131, 133, 220), (134, 132, 219, 217), (220, 133, 135, 218), (136, 134, 217, 216), (218, 135, 136, 216), (216, 217, 228, 230), (229, 218, 216, 230), (217, 219, 226, 228), (227, 220, 218, 229), (219, 221, 224, 226), (225, 222, 220, 227), (221, 71, 223, 224), (223, 71, 222, 225), (223, 230, 228, 224), (229, 230, 223, 225), (224, 228, 226), (227, 229, 225), (182, 180, 233, 231), (234, 181, 183, 232), (111, 182, 231, 253), (232, 183, 112, 254), (109, 111, 253, 255), (254, 112, 110, 256), (180, 113, 251, 233), (252, 114, 181, 234), (113, 115, 249, 251), (250, 116, 114, 252), (115, 117, 247, 249), (248, 118, 116, 250), (117, 119, 245, 247), (246, 120, 118, 248), (119, 121, 243, 245), (244, 122, 120, 246), (121, 123, 241, 243), (242, 124, 122, 244), (123, 125, 239, 241), (240, 126, 124, 242), (125, 178, 235, 239), (236, 179, 126, 240), (178, 127, 237, 235), (238, 128, 179, 236), (127, 109, 255, 237), (256, 110, 128, 238), (237, 255, 257, 275), (258, 256, 238, 276), (235, 237, 275, 277), (276, 238, 236, 278), (239, 235, 277, 273), (278, 236, 240, 274), (241, 239, 273, 271), (274, 240, 242, 272), (243, 241, 271, 269), (272, 242, 244, 270), (245, 243, 269, 267), (270, 244, 246, 268), (247, 245, 267, 265), (268, 246, 248, 266), (249, 247, 265, 263), (266, 248, 250, 264), (251, 249, 263, 261), (264, 250, 252, 262), (233, 251, 261, 279), (262, 252, 234, 280), (255, 253, 259, 257), (260, 254, 256, 258), (253, 231, 281, 259), (282, 232, 254, 260), (231, 233, 279, 281), (280, 234, 232, 282), (66, 107, 283, 72), (284, 108, 66, 72), (107, 105, 285, 283), (286, 106, 108, 284), (105, 103, 287, 285), (288, 104, 106, 286), (103, 101, 289, 287), (290, 102, 104, 288), (101, 99, 291, 289), (292, 100, 102, 290), (99, 97, 293, 291), (294, 98, 100, 292), (97, 95, 295, 293), (296, 96, 98, 294), (95, 93, 297, 295), (298, 94, 96, 296), (93, 91, 299, 297), (300, 92, 94, 298), (307, 308, 327, 337), (328, 308, 307, 338), (306, 307, 337, 335), (338, 307, 306, 336), (305, 306, 335, 339), (336, 306, 305, 340), (88, 90, 305, 339), (305, 90, 89, 340), (86, 88, 339, 333), (340, 89, 87, 334), (84, 86, 333, 329), (334, 87, 85, 330), (82, 84, 329, 331), (330, 85, 83, 332), (329, 335, 337, 331), (338, 336, 330, 332), (329, 333, 339, 335), (340, 334, 330, 336), (325, 331, 337, 327), (338, 332, 326, 328), (80, 82, 331, 325), (332, 83, 81, 326), (208, 341, 343, 214), (344, 342, 209, 215), (80, 325, 341, 208), (342, 326, 81, 209), (78, 214, 343, 345), (344, 215, 79, 346), (78, 345, 299, 91), (300, 346, 79, 92), (76, 323, 351, 303), (352, 324, 76, 303), (303, 351, 349, 77), (350, 352, 303, 77), (77, 349, 347, 304), (348, 350, 77, 304), (304, 347, 327, 308), (328, 348, 304, 308), (325, 327, 347, 341), (348, 328, 326, 342), (295, 297, 317, 309), (318, 298, 296, 310), (75, 315, 323, 76), (324, 316, 75, 76), (301, 357, 355, 302), (356, 358, 301, 302), (302, 355, 353, 74), (354, 356, 302, 74), (74, 353, 315, 75), (316, 354, 74, 75), (291, 293, 361, 363), (362, 294, 292, 364), (363, 361, 367, 365), (368, 362, 364, 366), (365, 367, 369, 371), (370, 368, 366, 372), (371, 369, 375, 373), (376, 370, 372, 374), (313, 377, 373, 375), (374, 378, 314, 376), (315, 353, 373, 377), (374, 354, 316, 378), (353, 355, 371, 373), (372, 356, 354, 374), (355, 357, 365, 371), (366, 358, 356, 372), (357, 359, 363, 365), (364, 360, 358, 366), (289, 291, 363, 359), (364, 292, 290, 360), (73, 359, 357, 301), (358, 360, 73, 301), (283, 285, 287, 289), (288, 286, 284, 290), (283, 289, 359, 73), (360, 290, 284, 73), (72, 283, 73), (73, 284, 72), (293, 295, 309, 361), (310, 296, 294, 362), (309, 311, 367, 361), (368, 312, 310, 362), (311, 381, 369, 367), (370, 382, 312, 368), (313, 375, 369, 381), (370, 376, 314, 382), (347, 349, 385, 383), (386, 350, 348, 384), (317, 383, 385, 319), (386, 384, 318, 320), (297, 299, 383, 317), (384, 300, 298, 318), (299, 343, 341, 383), (342, 344, 300, 384), (341, 347, 383), (384, 348, 342), (299, 345, 343), (344, 346, 300), (313, 321, 379, 377), (380, 322, 314, 378), (315, 377, 379, 323), (380, 378, 316, 324), (319, 385, 379, 321), (380, 386, 320, 322), (349, 351, 379, 385), (380, 352, 350, 386), (323, 379, 351), (352, 380, 324), (399, 387, 413, 401), (414, 388, 400, 402), (399, 401, 403, 397), (404, 402, 400, 398), (397, 403, 405, 395), (406, 404, 398, 396), (395, 405, 407, 393), (408, 406, 396, 394), (393, 407, 409, 391), (410, 408, 394, 392), (391, 409, 411, 389), (412, 410, 392, 390), (409, 419, 417, 411), (418, 420, 410, 412), (407, 421, 419, 409), (420, 422, 408, 410), (405, 423, 421, 407), (422, 424, 406, 408), (403, 425, 423, 405), (424, 426, 404, 406), (401, 427, 425, 403), (426, 428, 402, 404), (401, 413, 415, 427), (416, 414, 402, 428), (317, 319, 443, 441), (444, 320, 318, 442), (319, 389, 411, 443), (412, 390, 320, 444), (309, 317, 441, 311), (442, 318, 310, 312), (381, 429, 413, 387), (414, 430, 382, 388), (411, 417, 439, 443), (440, 418, 412, 444), (437, 445, 443, 439), (444, 446, 438, 440), (433, 445, 437, 435), (438, 446, 434, 436), (431, 447, 445, 433), (446, 448, 432, 434), (429, 447, 431, 449), (432, 448, 430, 450), (413, 429, 449, 415), (450, 430, 414, 416), (311, 447, 429, 381), (430, 448, 312, 382), (311, 441, 445, 447), (446, 442, 312, 448), (441, 443, 445), (446, 444, 442), (415, 449, 451, 475), (452, 450, 416, 476), (449, 431, 461, 451), (462, 432, 450, 452), (431, 433, 459, 461), (460, 434, 432, 462), (433, 435, 457, 459), (458, 436, 434, 460), (435, 437, 455, 457), (456, 438, 436, 458), (437, 439, 453, 455), (454, 440, 438, 456), (439, 417, 473, 453), (474, 418, 440, 454), (427, 415, 475, 463), (476, 416, 428, 464), (425, 427, 463, 465), (464, 428, 426, 466), (423, 425, 465, 467), (466, 426, 424, 468), (421, 423, 467, 469), (468, 424, 422, 470), (419, 421, 469, 471), (470, 422, 420, 472), (417, 419, 471, 473), (472, 420, 418, 474), (457, 455, 479, 477), (480, 456, 458, 478), (477, 479, 481, 483), (482, 480, 478, 484), (483, 481, 487, 485), (488, 482, 484, 486), (485, 487, 489, 491), (490, 488, 486, 492), (463, 475, 485, 491), (486, 476, 464, 492), (451, 483, 485, 475), (486, 484, 452, 476), (451, 461, 477, 483), (478, 462, 452, 484), (457, 477, 461, 459), (462, 478, 458, 460), (453, 473, 479, 455), (480, 474, 454, 456), (471, 481, 479, 473), (480, 482, 472, 474), (469, 487, 481, 471), (482, 488, 470, 472), (467, 489, 487, 469), (488, 490, 468, 470), (465, 491, 489, 467), (490, 492, 466, 468), (463, 491, 465), (466, 492, 464), (391, 389, 503, 501), (504, 390, 392, 502), (393, 391, 501, 499), (502, 392, 394, 500), (395, 393, 499, 497), (500, 394, 396, 498), (397, 395, 497, 495), (498, 396, 398, 496), (399, 397, 495, 493), (496, 398, 400, 494), (387, 399, 493, 505), (494, 400, 388, 506), (493, 501, 503, 505), (504, 502, 494, 506), (493, 495, 499, 501), (500, 496, 494, 502), (495, 497, 499), (500, 498, 496), (313, 381, 387, 505), (388, 382, 314, 506), (313, 505, 503, 321), (504, 506, 314, 322), (319, 321, 503, 389), (504, 322, 320, 390)])
_uv = me_suzanne_001.uv_layers.new(name='UVMap')
_uv.uv.foreach_set('vector', [0.8432, 0.5889, 0.8337, 0.6119, 0.7942, 0.6119, 0.8153, 0.5609, 0.8663, 0.9374, 0.8663, 0.898, 0.8894, 0.8884, 0.9173, 0.9163, 0.8153, 0.5609, 0.7942, 0.6119, 0.7465, 0.6119, 0.7816, 0.5272, 0.8663, 0.9851, 0.8663, 0.9374, 0.9173, 0.9163, 0.951, 0.95, 0.7942, 0.6119, 0.8153, 0.6629, 0.7816, 0.6966, 0.7465, 0.6119, 0.7816, 0.95, 0.8153, 0.9163, 0.8663, 0.9374, 0.8663, 0.9851, 0.8337, 0.6119, 0.8432, 0.635, 0.8153, 0.6629, 0.7942, 0.6119, 0.8153, 0.9163, 0.8432, 0.8884, 0.8663, 0.898, 0.8663, 0.9374, 0.8432, 0.635, 0.8663, 0.6445, 0.8663, 0.684, 0.8153, 0.6629, 0.7942, 0.8653, 0.8337, 0.8653, 0.8432, 0.8884, 0.8153, 0.9163, 0.8153, 0.6629, 0.8663, 0.684, 0.8663, 0.7317, 0.7816, 0.6966, 0.7465, 0.8653, 0.7942, 0.8653, 0.8153, 0.9163, 0.7816, 0.95, 0.8663, 0.684, 0.9173, 0.6629, 0.951, 0.6966, 0.8663, 0.7317, 0.7816, 0.7807, 0.8153, 0.8144, 0.7942, 0.8653, 0.7465, 0.8653, 0.8663, 0.6445, 0.8894, 0.635, 0.9173, 0.6629, 0.8663, 0.684, 0.8153, 0.8144, 0.8432, 0.8423, 0.8337, 0.8653, 0.7942, 0.8653, 0.8894, 0.635, 0.8989, 0.6119, 0.9384, 0.6119, 0.9173, 0.6629, 0.8663, 0.7932, 0.8663, 0.8327, 0.8432, 0.8423, 0.8153, 0.8144, 0.9173, 0.6629, 0.9384, 0.6119, 0.9861, 0.6119, 0.951, 0.6966, 0.8663, 0.7456, 0.8663, 0.7932, 0.8153, 0.8144, 0.7816, 0.7807, 0.9384, 0.6119, 0.9173, 0.5609, 0.951, 0.5272, 0.9861, 0.6119, 0.951, 0.7807, 0.9173, 0.8144, 0.8663, 0.7932, 0.8663, 0.7456, 0.8989, 0.6119, 0.8894, 0.5889, 0.9173, 0.5609, 0.9384, 0.6119, 0.9173, 0.8144, 0.8894, 0.8423, 0.8663, 0.8327, 0.8663, 0.7932, 0.8894, 0.5889, 0.8663, 0.5793, 0.8663, 0.5398, 0.9173, 0.5609, 0.9384, 0.8653, 0.8989, 0.8653, 0.8894, 0.8423, 0.9173, 0.8144, 0.9173, 0.5609, 0.8663, 0.5398, 0.8663, 0.4922, 0.951, 0.5272, 0.9861, 0.8653, 0.9384, 0.8653, 0.9173, 0.8144, 0.951, 0.7807, 0.8663, 0.5398, 0.8153, 0.5609, 0.7816, 0.5272, 0.8663, 0.4922, 0.951, 0.95, 0.9173, 0.9163, 0.9384, 0.8653, 0.9861, 0.8653, 0.8663, 0.5793, 0.8432, 0.5889, 0.8153, 0.5609, 0.8663, 0.5398, 0.9173, 0.9163, 0.8894, 0.8884, 0.8989, 0.8653, 0.9384, 0.8653, 0.8432, 0.5889, 0.8663, 0.5793, 0.8663, 0.5855, 0.8476, 0.5932, 0.8928, 0.8653, 0.8989, 0.8653, 0.8894, 0.8884, 0.885, 0.8841, 0.8663, 0.5793, 0.8894, 0.5889, 0.885, 0.5932, 0.8663, 0.5855, 0.885, 0.8466, 0.8894, 0.8423, 0.8989, 0.8653, 0.8928, 0.8653, 0.8894, 0.5889, 0.8989, 0.6119, 0.8928, 0.6119, 0.885, 0.5932, 0.8663, 0.8389, 0.8663, 0.8327, 0.8894, 0.8423, 0.885, 0.8466, 0.8989, 0.6119, 0.8894, 0.635, 0.885, 0.6306, 0.8928, 0.6119, 0.8476, 0.8466, 0.8432, 0.8423, 0.8663, 0.8327, 0.8663, 0.8389, 0.8894, 0.635, 0.8663, 0.6445, 0.8663, 0.6384, 0.885, 0.6306, 0.8398, 0.8653, 0.8337, 0.8653, 0.8432, 0.8423, 0.8476, 0.8466, 0.8663, 0.6445, 0.8432, 0.635, 0.8476, 0.6306, 0.8663, 0.6384, 0.8476, 0.8841, 0.8432, 0.8884, 0.8337, 0.8653, 0.8398, 0.8653, 0.8432, 0.635, 0.8337, 0.6119, 0.8398, 0.6119, 0.8476, 0.6306, 0.8663, 0.8918, 0.8663, 0.898, 0.8432, 0.8884, 0.8476, 0.8841, 0.8337, 0.6119, 0.8432, 0.5889, 0.8476, 0.5932, 0.8398, 0.6119, 0.885, 0.8841, 0.8894, 0.8884, 0.8663, 0.898, 0.8663, 0.8918, 0.8663, 0.6119, 0.8398, 0.6119, 0.8476, 0.5932, 0.885, 0.8841, 0.8663, 0.8918, 0.8663, 0.8653, 0.8476, 0.6306, 0.8398, 0.6119, 0.8663, 0.6119, 0.8663, 0.8653, 0.8663, 0.8918, 0.8476, 0.8841, 0.8663, 0.6119, 0.8663, 0.6384, 0.8476, 0.6306, 0.8476, 0.8841, 0.8398, 0.8653, 0.8663, 0.8653, 0.8663, 0.6119, 0.885, 0.6306, 0.8663, 0.6384, 0.8398, 0.8653, 0.8476, 0.8466, 0.8663, 0.8653, 0.8663, 0.6119, 0.8928, 0.6119, 0.885, 0.6306, 0.8476, 0.8466, 0.8663, 0.8389, 0.8663, 0.8653, 0.8663, 0.6119, 0.885, 0.5932, 0.8928, 0.6119, 0.8663, 0.8389, 0.885, 0.8466, 0.8663, 0.8653, 0.8663, 0.6119, 0.8663, 0.5855, 0.885, 0.5932, 0.885, 0.8466, 0.8928, 0.8653, 0.8663, 0.8653, 0.8663, 0.6119, 0.8476, 0.5932, 0.8663, 0.5855, 0.8928, 0.8653, 0.885, 0.8841, 0.8663, 0.8653, 0.5207, 0.0605, 0.517, 0.06849, 0.5, 0.06453, 0.5, 0.05441, 0.5, 0.06453, 0.483, 0.06849, 0.4793, 0.0605, 0.5, 0.05441, 0.5305, 0.06506, 0.5226, 0.07068, 0.517, 0.06849, 0.5207, 0.0605, 0.483, 0.06849, 0.4774, 0.07068, 0.4695, 0.06506, 0.4793, 0.0605, 0.5329, 0.06782, 0.5263, 0.07942, 0.5226, 0.07068, 0.5305, 0.06506, 0.4774, 0.07068, 0.4737, 0.07942, 0.4671, 0.06782, 0.4695, 0.06506, 0.5447, 0.08302, 0.5292, 0.0911, 0.5263, 0.07942, 0.5329, 0.06782, 0.4737, 0.07942, 0.4708, 0.0911, 0.4553, 0.08302, 0.4671, 0.06782, 0.5656, 0.1155, 0.5375, 0.1278, 0.5292, 0.0911, 0.5447, 0.08302, 0.4708, 0.0911, 0.4625, 0.1278, 0.4344, 0.1155, 0.4553, 0.08302, 0.5869, 0.172, 0.6266, 0.2082, 0.6005, 0.2383, 0.5359, 0.2156, 0.3995, 0.2383, 0.3734, 0.2082, 0.4131, 0.172, 0.4641, 0.2156, 0.6266, 0.2082, 0.6509, 0.2403, 0.637, 0.2612, 0.6005, 0.2383, 0.363, 0.2612, 0.3491, 0.2403, 0.3734, 0.2082, 0.3995, 0.2383, 0.6509, 0.2403, 0.6895, 0.2688, 0.6559, 0.2844, 0.637, 0.2612, 0.3441, 0.2844, 0.3105, 0.2688, 0.3491, 0.2403, 0.363, 0.2612, 0.6895, 0.2688, 0.6845, 0.3178, 0.6595, 0.3132, 0.6559, 0.2844, 0.3405, 0.3132, 0.3155, 0.3178, 0.3105, 0.2688, 0.3441, 0.2844, 0.6845, 0.3178, 0.6714, 0.3347, 0.6491, 0.3224, 0.6595, 0.3132, 0.3509, 0.3224, 0.3286, 0.3347, 0.3155, 0.3178, 0.3405, 0.3132, 0.6714, 0.3347, 0.6368, 0.3707, 0.6136, 0.3531, 0.6491, 0.3224, 0.3864, 0.3531, 0.3632, 0.3707, 0.3286, 0.3347, 0.3509, 0.3224, 0.6368, 0.3707, 0.6023, 0.3956, 0.5942, 0.3713, 0.6136, 0.3531, 0.4058, 0.3713, 0.3977, 0.3956, 0.3632, 0.3707, 0.3864, 0.3531, 0.6023, 0.3956, 0.581, 0.3985, 0.5774, 0.3733, 0.5942, 0.3713, 0.4226, 0.3733, 0.419, 0.3985, 0.3977, 0.3956, 0.4058, 0.3713, 0.581, 0.3985, 0.532, 0.3874, 0.5398, 0.3543, 0.5774, 0.3733, 0.4602, 0.3543, 0.468, 0.3874, 0.419, 0.3985, 0.4226, 0.3733, 0.532, 0.3874, 0.5, 0.3829, 0.5, 0.3404, 0.5398, 0.3543, 0.5, 0.3404, 0.5, 0.3829, 0.468, 0.3874, 0.4602, 0.3543, 0.5591, 0.3343, 0.5791, 0.3356, 0.5774, 0.3733, 0.5398, 0.3543, 0.4226, 0.3733, 0.4209, 0.3356, 0.4409, 0.3343, 0.4602, 0.3543, 0.5791, 0.3356, 0.5921, 0.3329, 0.5942, 0.3713, 0.5774, 0.3733, 0.4058, 0.3713, 0.4079, 0.3329, 0.4209, 0.3356, 0.4226, 0.3733, 0.6062, 0.3255, 0.6136, 0.3531, 0.5942, 0.3713, 0.5921, 0.3329, 0.4058, 0.3713, 0.3864, 0.3531, 0.3938, 0.3255, 0.4079, 0.3329, 0.6283, 0.3116, 0.6491, 0.3224, 0.6136, 0.3531, 0.6062, 0.3255, 0.3864, 0.3531, 0.3509, 0.3224, 0.3717, 0.3116, 0.3938, 0.3255, 0.6356, 0.3005, 0.6595, 0.3132, 0.6491, 0.3224, 0.6283, 0.3116, 0.3509, 0.3224, 0.3405, 0.3132, 0.3644, 0.3005, 0.3717, 0.3116, 0.6315, 0.2839, 0.6559, 0.2844, 0.6595, 0.3132, 0.6356, 0.3005, 0.3405, 0.3132, 0.3441, 0.2844, 0.3685, 0.2839, 0.3644, 0.3005, 0.6113, 0.2644, 0.637, 0.2612, 0.6559, 0.2844, 0.6315, 0.2839, 0.3441, 0.2844, 0.363, 0.2612, 0.3887, 0.2644, 0.3685, 0.2839, 0.5924, 0.2549, 0.6005, 0.2383, 0.637, 0.2612, 0.6113, 0.2644, 0.363, 0.2612, 0.3995, 0.2383, 0.4076, 0.2549, 0.3887, 0.2644, 0.5597, 0.2677, 0.5359, 0.2156, 0.6005, 0.2383, 0.5924, 0.2549, 0.3995, 0.2383, 0.4641, 0.2156, 0.4403, 0.2677, 0.4076, 0.2549, 0.5597, 0.2677, 0.5509, 0.2778, 0.5, 0.2524, 0.5359, 0.2156, 0.5, 0.2524, 0.4491, 0.2778, 0.4403, 0.2677, 0.4641, 0.2156, 0.5591, 0.3343, 0.5398, 0.3543, 0.5, 0.3404, 0.544, 0.3145, 0.5, 0.3404, 0.4602, 0.3543, 0.4409, 0.3343, 0.456, 0.3145, 0.544, 0.3145, 0.5, 0.3404, 0.5, 0.2957, 0.5436, 0.2934, 0.5, 0.2957, 0.5, 0.3404, 0.456, 0.3145, 0.4564, 0.2934, 0.5, 0.2524, 0.5509, 0.2778, 0.5436, 0.2934, 0.5, 0.2957, 0.4564, 0.2934, 0.4491, 0.2778, 0.5, 0.2524, 0.5, 0.2957, 0.5068, 0.07538, 0.5, 0.0735, 0.5, 0.06453, 0.517, 0.06849, 0.5, 0.06453, 0.5, 0.0735, 0.4932, 0.07538, 0.483, 0.06849, 0.5118, 0.08063, 0.5068, 0.07538, 0.517, 0.06849, 0.5226, 0.07068, 0.483, 0.06849, 0.4932, 0.07538, 0.4882, 0.08063, 0.4774, 0.07068, 0.5122, 0.09346, 0.5118, 0.08063, 0.5226, 0.07068, 0.5263, 0.07942, 0.4774, 0.07068, 0.4882, 0.08063, 0.4878, 0.09346, 0.4737, 0.07942, 0.5375, 0.1278, 0.5143, 0.1334, 0.5139, 0.09719, 0.5292, 0.0911, 0.4861, 0.09719, 0.4857, 0.1334, 0.4625, 0.1278, 0.4708, 0.0911, 0.5122, 0.09346, 0.5263, 0.07942, 0.5292, 0.0911, 0.5139, 0.09719, 0.4708, 0.0911, 0.4737, 0.07942, 0.4878, 0.09346, 0.4861, 0.09719, 0.5202, 0.1646, 0.5, 0.1579, 0.5, 0.1344, 0.5143, 0.1334, 0.5, 0.1344, 0.5, 0.1579, 0.4798, 0.1646, 0.4857, 0.1334, 0.5139, 0.09719, 0.5143, 0.1334, 0.5, 0.1344, 0.5, 0.1001, 0.5, 0.1344, 0.4857, 0.1334, 0.4861, 0.09719, 0.5, 0.1001, 0.5, 0.09135, 0.5122, 0.09346, 0.5139, 0.09719, 0.5, 0.1001, 0.4861, 0.09719, 0.4878, 0.09346, 0.5, 0.09135, 0.5, 0.1001, 0.5303, 0.1802, 0.5219, 0.1816, 0.5177, 0.1724, 0.5202, 0.1646, 0.4823, 0.1724, 0.4781, 0.1816, 0.4697, 0.1802, 0.4798, 0.1646, 0.5237, 0.1988, 0.519, 0.1947, 0.5219, 0.1816, 0.5303, 0.1802, 0.4781, 0.1816, 0.481, 0.1947, 0.4763, 0.1988, 0.4697, 0.1802, 0.5, 0.2039, 0.5082, 0.1973, 0.519, 0.1947, 0.5237, 0.1988, 0.481, 0.1947, 0.4918, 0.1973, 0.5, 0.2039, 0.4763, 0.1988, 0.5, 0.1973, 0.5, 0.1922, 0.5082, 0.1973, 0.5, 0.2039, 0.4918, 0.1973, 0.5, 0.1922, 0.5, 0.1973, 0.5, 0.2039, 0.5, 0.1579, 0.5202, 0.1646, 0.5177, 0.1724, 0.5, 0.1652, 0.4823, 0.1724, 0.4798, 0.1646, 0.5, 0.1579, 0.5, 0.1652, 0.5, 0.1652, 0.5177, 0.1724, 0.5135, 0.1769, 0.5, 0.1717, 0.4865, 0.1769, 0.4823, 0.1724, 0.5, 0.1652, 0.5, 0.1717, 0.5, 0.1922, 0.5, 0.1862, 0.5088, 0.1924, 0.5082, 0.1973, 0.4912, 0.1924, 0.5, 0.1862, 0.5, 0.1922, 0.4918, 0.1973, 0.5082, 0.1973, 0.5088, 0.1924, 0.5152, 0.1907, 0.519, 0.1947, 0.4848, 0.1907, 0.4912, 0.1924, 0.4918, 0.1973, 0.481, 0.1947, 0.519, 0.1947, 0.5152, 0.1907, 0.5169, 0.1819, 0.5219, 0.1816, 0.4831, 0.1819, 0.4848, 0.1907, 0.481, 0.1947, 0.4781, 0.1816, 0.5219, 0.1816, 0.5169, 0.1819, 0.5135, 0.1769, 0.5177, 0.1724, 0.4865, 0.1769, 0.4831, 0.1819, 0.4781, 0.1816, 0.4823, 0.1724, 0.5, 0.1862, 0.5169, 0.1819, 0.5152, 0.1907, 0.5088, 0.1924, 0.4848, 0.1907, 0.4831, 0.1819, 0.5, 0.1862, 0.4912, 0.1924, 0.5, 0.1862, 0.5, 0.1717, 0.5135, 0.1769, 0.5169, 0.1819, 0.4865, 0.1769, 0.5, 0.1717, 0.5, 0.1862, 0.4831, 0.1819, 0.5, 0.2039, 0.5237, 0.1988, 0.5359, 0.2156, 0.5, 0.2524, 0.4641, 0.2156, 0.4763, 0.1988, 0.5, 0.2039, 0.5, 0.2524, 0.5237, 0.1988, 0.5303, 0.1802, 0.5442, 0.1728, 0.5359, 0.2156, 0.4558, 0.1728, 0.4697, 0.1802, 0.4763, 0.1988, 0.4641, 0.2156, 0.5303, 0.1802, 0.5202, 0.1646, 0.5413, 0.1549, 0.5442, 0.1728, 0.4587, 0.1549, 0.4798, 0.1646, 0.4697, 0.1802, 0.4558, 0.1728, 0.5202, 0.1646, 0.5143, 0.1334, 0.5375, 0.1278, 0.5413, 0.1549, 0.4625, 0.1278, 0.4857, 0.1334, 0.4798, 0.1646, 0.4587, 0.1549, 0.5656, 0.1155, 0.5787, 0.1392, 0.5413, 0.1549, 0.5375, 0.1278, 0.4587, 0.1549, 0.4213, 0.1392, 0.4344, 0.1155, 0.4625, 0.1278, 0.5787, 0.1392, 0.5832, 0.1542, 0.5442, 0.1728, 0.5413, 0.1549, 0.4558, 0.1728, 0.4168, 0.1542, 0.4213, 0.1392, 0.4587, 0.1549, 0.5869, 0.172, 0.5359, 0.2156, 0.5442, 0.1728, 0.5832, 0.1542, 0.4558, 0.1728, 0.4641, 0.2156, 0.4131, 0.172, 0.4168, 0.1542, 0.5122, 0.09346, 0.5, 0.09135, 0.5, 0.08998, 0.5099, 0.09072, 0.5, 0.08998, 0.5, 0.09135, 0.4878, 0.09346, 0.4901, 0.09072, 0.5118, 0.08063, 0.5122, 0.09346, 0.5099, 0.09072, 0.5097, 0.08224, 0.4901, 0.09072, 0.4878, 0.09346, 0.4882, 0.08063, 0.4903, 0.08224, 0.5068, 0.07538, 0.5118, 0.08063, 0.5097, 0.08224, 0.5052, 0.07708, 0.4903, 0.08224, 0.4882, 0.08063, 0.4932, 0.07538, 0.4948, 0.07708, 0.5, 0.0735, 0.5068, 0.07538, 0.5052, 0.07708, 0.5, 0.07547, 0.4948, 0.07708, 0.4932, 0.07538, 0.5, 0.0735, 0.5, 0.07547, 0.5, 0.07547, 0.5052, 0.07708, 0.5034, 0.08084, 0.5, 0.08032, 0.4966, 0.08084, 0.4948, 0.07708, 0.5, 0.07547, 0.5, 0.08032, 0.5052, 0.07708, 0.5097, 0.08224, 0.5067, 0.08329, 0.5034, 0.08084, 0.4933, 0.08329, 0.4903, 0.08224, 0.4948, 0.07708, 0.4966, 0.08084, 0.5097, 0.08224, 0.5099, 0.09072, 0.5068, 0.08679, 0.5067, 0.08329, 0.4932, 0.08679, 0.4901, 0.09072, 0.4903, 0.08224, 0.4933, 0.08329, 0.5099, 0.09072, 0.5, 0.08998, 0.5, 0.08564, 0.5068, 0.08679, 0.5, 0.08564, 0.5, 0.08998, 0.4901, 0.09072, 0.4932, 0.08679, 0.5, 0.08564, 0.5, 0.08032, 0.5034, 0.08084, 0.5068, 0.08679, 0.4966, 0.08084, 0.5, 0.08032, 0.5, 0.08564, 0.4932, 0.08679, 0.5068, 0.08679, 0.5034, 0.08084, 0.5067, 0.08329, 0.4933, 0.08329, 0.4966, 0.08084, 0.4932, 0.08679, 0.5436, 0.2934, 0.5509, 0.2778, 0.5624, 0.2843, 0.5592, 0.2949, 0.4376, 0.2843, 0.4491, 0.2778, 0.4564, 0.2934, 0.4408, 0.2949, 0.544, 0.3145, 0.5436, 0.2934, 0.5592, 0.2949, 0.5632, 0.3072, 0.4408, 0.2949, 0.4564, 0.2934, 0.456, 0.3145, 0.4368, 0.3072, 0.5591, 0.3343, 0.544, 0.3145, 0.5632, 0.3072, 0.5705, 0.3187, 0.4368, 0.3072, 0.456, 0.3145, 0.4409, 0.3343, 0.4295, 0.3187, 0.5509, 0.2778, 0.5597, 0.2677, 0.5692, 0.2782, 0.5624, 0.2843, 0.4308, 0.2782, 0.4403, 0.2677, 0.4491, 0.2778, 0.4376, 0.2843, 0.5597, 0.2677, 0.5924, 0.2549, 0.5899, 0.2718, 0.5692, 0.2782, 0.4101, 0.2718, 0.4076, 0.2549, 0.4403, 0.2677, 0.4308, 0.2782, 0.5924, 0.2549, 0.6113, 0.2644, 0.6022, 0.2772, 0.5899, 0.2718, 0.3978, 0.2772, 0.3887, 0.2644, 0.4076, 0.2549, 0.4101, 0.2718, 0.6113, 0.2644, 0.6315, 0.2839, 0.6171, 0.2872, 0.6022, 0.2772, 0.3829, 0.2872, 0.3685, 0.2839, 0.3887, 0.2644, 0.3978, 0.2772, 0.6315, 0.2839, 0.6356, 0.3005, 0.6181, 0.2992, 0.6171, 0.2872, 0.3819, 0.2992, 0.3644, 0.3005, 0.3685, 0.2839, 0.3829, 0.2872, 0.6356, 0.3005, 0.6283, 0.3116, 0.6159, 0.3074, 0.6181, 0.2992, 0.3841, 0.3074, 0.3717, 0.3116, 0.3644, 0.3005, 0.3819, 0.2992, 0.6283, 0.3116, 0.6062, 0.3255, 0.5984, 0.3137, 0.6159, 0.3074, 0.4016, 0.3137, 0.3938, 0.3255, 0.3717, 0.3116, 0.3841, 0.3074, 0.6062, 0.3255, 0.5921, 0.3329, 0.5908, 0.3198, 0.5984, 0.3137, 0.4092, 0.3198, 0.4079, 0.3329, 0.3938, 0.3255, 0.4016, 0.3137, 0.5921, 0.3329, 0.5791, 0.3356, 0.5821, 0.321, 0.5908, 0.3198, 0.4179, 0.321, 0.4209, 0.3356, 0.4079, 0.3329, 0.4092, 0.3198, 0.5791, 0.3356, 0.5591, 0.3343, 0.5705, 0.3187, 0.5821, 0.321, 0.4295, 0.3187, 0.4409, 0.3343, 0.4209, 0.3356, 0.4179, 0.321, 0.5821, 0.321, 0.5705, 0.3187, 0.5786, 0.3094, 0.584, 0.3129, 0.4214, 0.3094, 0.4295, 0.3187, 0.4179, 0.321, 0.416, 0.3129, 0.5908, 0.3198, 0.5821, 0.321, 0.584, 0.3129, 0.5897, 0.3123, 0.416, 0.3129, 0.4179, 0.321, 0.4092, 0.3198, 0.4103, 0.3123, 0.5984, 0.3137, 0.5908, 0.3198, 0.5897, 0.3123, 0.5963, 0.3092, 0.4103, 0.3123, 0.4092, 0.3198, 0.4016, 0.3137, 0.4037, 0.3092, 0.6159, 0.3074, 0.5984, 0.3137, 0.5963, 0.3092, 0.606, 0.3025, 0.4037, 0.3092, 0.4016, 0.3137, 0.3841, 0.3074, 0.394, 0.3025, 0.6181, 0.2992, 0.6159, 0.3074, 0.606, 0.3025, 0.6077, 0.2975, 0.394, 0.3025, 0.3841, 0.3074, 0.3819, 0.2992, 0.3923, 0.2975, 0.6171, 0.2872, 0.6181, 0.2992, 0.6077, 0.2975, 0.607, 0.2912, 0.3923, 0.2975, 0.3819, 0.2992, 0.3829, 0.2872, 0.393, 0.2912, 0.6022, 0.2772, 0.6171, 0.2872, 0.607, 0.2912, 0.5983, 0.2831, 0.393, 0.2912, 0.3829, 0.2872, 0.3978, 0.2772, 0.4017, 0.2831, 0.5899, 0.2718, 0.6022, 0.2772, 0.5983, 0.2831, 0.5899, 0.2802, 0.4017, 0.2831, 0.3978, 0.2772, 0.4101, 0.2718, 0.4101, 0.2802, 0.5692, 0.2782, 0.5899, 0.2718, 0.5899, 0.2802, 0.5764, 0.2846, 0.4101, 0.2802, 0.4101, 0.2718, 0.4308, 0.2782, 0.4236, 0.2846, 0.5624, 0.2843, 0.5692, 0.2782, 0.5764, 0.2846, 0.5728, 0.2899, 0.4236, 0.2846, 0.4308, 0.2782, 0.4376, 0.2843, 0.4272, 0.2899, 0.5705, 0.3187, 0.5632, 0.3072, 0.5733, 0.3033, 0.5786, 0.3094, 0.4267, 0.3033, 0.4368, 0.3072, 0.4295, 0.3187, 0.4214, 0.3094, 0.5632, 0.3072, 0.5592, 0.2949, 0.5724, 0.2957, 0.5733, 0.3033, 0.4276, 0.2957, 0.4408, 0.2949, 0.4368, 0.3072, 0.4267, 0.3033, 0.5592, 0.2949, 0.5624, 0.2843, 0.5728, 0.2899, 0.5724, 0.2957, 0.4272, 0.2899, 0.4376, 0.2843, 0.4408, 0.2949, 0.4276, 0.2957, 0.5, 0.3829, 0.532, 0.3874, 0.5296, 0.4286, 0.5, 0.4286, 0.4704, 0.4286, 0.468, 0.3874, 0.5, 0.3829, 0.5, 0.4286, 0.532, 0.3874, 0.581, 0.3985, 0.5846, 0.4286, 0.5296, 0.4286, 0.4154, 0.4286, 0.419, 0.3985, 0.468, 0.3874, 0.4704, 0.4286, 0.581, 0.3985, 0.6023, 0.3956, 0.6223, 0.4179, 0.5846, 0.4286, 0.3777, 0.4179, 0.3977, 0.3956, 0.419, 0.3985, 0.4154, 0.4286, 0.6023, 0.3956, 0.6368, 0.3707, 0.6662, 0.389, 0.6223, 0.4179, 0.3338, 0.389, 0.3632, 0.3707, 0.3977, 0.3956, 0.3777, 0.4179, 0.6368, 0.3707, 0.6714, 0.3347, 0.7015, 0.3445, 0.6662, 0.389, 0.2985, 0.3445, 0.3286, 0.3347, 0.3632, 0.3707, 0.3338, 0.389, 0.6714, 0.3347, 0.6845, 0.3178, 0.7122, 0.3155, 0.7015, 0.3445, 0.2878, 0.3155, 0.3155, 0.3178, 0.3286, 0.3347, 0.2985, 0.3445, 0.6845, 0.3178, 0.6895, 0.2688, 0.7043, 0.2602, 0.7122, 0.3155, 0.2957, 0.2602, 0.3105, 0.2688, 0.3155, 0.3178, 0.2878, 0.3155, 0.6895, 0.2688, 0.6509, 0.2403, 0.6729, 0.2249, 0.7043, 0.2602, 0.3271, 0.2249, 0.3491, 0.2403, 0.3105, 0.2688, 0.2957, 0.2602, 0.6509, 0.2403, 0.6266, 0.2082, 0.6405, 0.1988, 0.6729, 0.2249, 0.3595, 0.1988, 0.3734, 0.2082, 0.3491, 0.2403, 0.3271, 0.2249, 0.6036, 0.02345, 0.6251, 0.02946, 0.6358, 0.0822, 0.5986, 0.05684, 0.3642, 0.0822, 0.3749, 0.02946, 0.3964, 0.02345, 0.4014, 0.05684, 0.5468, 0.009442, 0.6036, 0.02345, 0.5986, 0.05684, 0.5564, 0.04091, 0.4014, 0.05684, 0.3964, 0.02345, 0.4532, 0.009442, 0.4436, 0.04091, 0.5, 0.03322, 0.5468, 0.009442, 0.5564, 0.04091, 0.5272, 0.04951, 0.4436, 0.04091, 0.4532, 0.009442, 0.5, 0.03322, 0.4728, 0.04951, 0.5207, 0.0605, 0.5, 0.05441, 0.5, 0.03322, 0.5272, 0.04951, 0.5, 0.03322, 0.5, 0.05441, 0.4793, 0.0605, 0.4728, 0.04951, 0.5305, 0.06506, 0.5207, 0.0605, 0.5272, 0.04951, 0.5372, 0.06079, 0.4728, 0.04951, 0.4793, 0.0605, 0.4695, 0.06506, 0.4628, 0.06079, 0.5329, 0.06782, 0.5305, 0.06506, 0.5372, 0.06079, 0.5585, 0.06514, 0.4628, 0.06079, 0.4695, 0.06506, 0.4671, 0.06782, 0.4415, 0.06514, 0.5447, 0.08302, 0.5329, 0.06782, 0.5585, 0.06514, 0.5881, 0.08518, 0.4415, 0.06514, 0.4671, 0.06782, 0.4553, 0.08302, 0.4119, 0.08518, 0.5585, 0.06514, 0.5564, 0.04091, 0.5986, 0.05684, 0.5881, 0.08518, 0.4014, 0.05684, 0.4436, 0.04091, 0.4415, 0.06514, 0.4119, 0.08518, 0.5585, 0.06514, 0.5372, 0.06079, 0.5272, 0.04951, 0.5564, 0.04091, 0.4728, 0.04951, 0.4628, 0.06079, 0.4415, 0.06514, 0.4436, 0.04091, 0.6072, 0.1139, 0.5881, 0.08518, 0.5986, 0.05684, 0.6358, 0.0822, 0.4014, 0.05684, 0.4119, 0.08518, 0.3928, 0.1139, 0.3642, 0.0822, 0.5656, 0.1155, 0.5447, 0.08302, 0.5881, 0.08518, 0.6072, 0.1139, 0.4119, 0.08518, 0.4553, 0.08302, 0.4344, 0.1155, 0.3928, 0.1139, 0.5787, 0.1392, 0.6127, 0.1337, 0.6055, 0.1515, 0.5832, 0.1542, 0.3945, 0.1515, 0.3873, 0.1337, 0.4213, 0.1392, 0.4168, 0.1542, 0.5656, 0.1155, 0.6072, 0.1139, 0.6127, 0.1337, 0.5787, 0.1392, 0.3873, 0.1337, 0.3928, 0.1139, 0.4344, 0.1155, 0.4213, 0.1392, 0.5869, 0.172, 0.5832, 0.1542, 0.6055, 0.1515, 0.6007, 0.163, 0.3945, 0.1515, 0.4168, 0.1542, 0.4131, 0.172, 0.3993, 0.163, 0.5869, 0.172, 0.6007, 0.163, 0.6405, 0.1988, 0.6266, 0.2082, 0.3595, 0.1988, 0.3993, 0.163, 0.4131, 0.172, 0.3734, 0.2082, 0.9224, 0.06423, 0.8596, 0.118, 0.8233, 0.1016, 0.8613, 0.02723, 0.1767, 0.1016, 0.1404, 0.118, 0.07763, 0.06423, 0.1387, 0.02723, 0.8613, 0.02723, 0.8233, 0.1016, 0.7659, 0.087, 0.7746, 0.01084, 0.2341, 0.087, 0.1767, 0.1016, 0.1387, 0.02723, 0.2254, 0.01084, 0.7746, 0.01084, 0.7659, 0.087, 0.662, 0.08756, 0.647, 0.02872, 0.338, 0.08756, 0.2341, 0.087, 0.2254, 0.01084, 0.353, 0.02872, 0.647, 0.02872, 0.662, 0.08756, 0.6358, 0.0822, 0.6251, 0.02946, 0.3642, 0.0822, 0.338, 0.08756, 0.353, 0.02872, 0.3749, 0.02946, 0.6072, 0.1139, 0.6358, 0.0822, 0.662, 0.08756, 0.6127, 0.1337, 0.338, 0.08756, 0.3642, 0.0822, 0.3928, 0.1139, 0.3873, 0.1337, 0.7043, 0.2602, 0.6729, 0.2249, 0.7436, 0.1986, 0.7664, 0.2331, 0.2564, 0.1986, 0.3271, 0.2249, 0.2957, 0.2602, 0.2336, 0.2331, 0.9876, 0.1542, 0.8895, 0.1776, 0.8596, 0.118, 0.9224, 0.06423, 0.1404, 0.118, 0.1105, 0.1776, 0.01237, 0.1542, 0.07763, 0.06423, 0.8998, 0.4209, 0.8443, 0.3474, 0.8812, 0.3092, 0.959, 0.3574, 0.1188, 0.3092, 0.1557, 0.3474, 0.1002, 0.4209, 0.04104, 0.3574, 0.959, 0.3574, 0.8812, 0.3092, 0.9033, 0.2614, 0.9999, 0.2535, 0.0967, 0.2614, 0.1188, 0.3092, 0.04104, 0.3574, 0.00014, 0.2535, 0.9999, 0.2535, 0.9033, 0.2614, 0.8895, 0.1776, 0.9876, 0.1542, 0.1105, 0.1776, 0.0967, 0.2614, 0.00014, 0.2535, 0.01237, 0.1542, 0.7248, 0.3402, 0.7122, 0.3155, 0.7447, 0.3046, 0.7661, 0.3195, 0.2553, 0.3046, 0.2878, 0.3155, 0.2752, 0.3402, 0.2339, 0.3195, 0.7661, 0.3195, 0.7447, 0.3046, 0.7934, 0.2805, 0.8267, 0.2978, 0.2066, 0.2805, 0.2553, 0.3046, 0.2339, 0.3195, 0.1733, 0.2978, 0.8267, 0.2978, 0.7934, 0.2805, 0.8236, 0.2546, 0.8553, 0.268, 0.1764, 0.2546, 0.2066, 0.2805, 0.1733, 0.2978, 0.1447, 0.268, 0.8553, 0.268, 0.8236, 0.2546, 0.8359, 0.2252, 0.8683, 0.2335, 0.1641, 0.2252, 0.1764, 0.2546, 0.1447, 0.268, 0.1317, 0.2335, 0.8135, 0.1907, 0.8513, 0.1811, 0.8683, 0.2335, 0.8359, 0.2252, 0.1317, 0.2335, 0.1487, 0.1811, 0.1865, 0.1907, 0.1641, 0.2252, 0.8895, 0.1776, 0.9033, 0.2614, 0.8683, 0.2335, 0.8513, 0.1811, 0.1317, 0.2335, 0.0967, 0.2614, 0.1105, 0.1776, 0.1487, 0.1811, 0.9033, 0.2614, 0.8812, 0.3092, 0.8553, 0.268, 0.8683, 0.2335, 0.1447, 0.268, 0.1188, 0.3092, 0.0967, 0.2614, 0.1317, 0.2335, 0.8812, 0.3092, 0.8443, 0.3474, 0.8267, 0.2978, 0.8553, 0.268, 0.1733, 0.2978, 0.1557, 0.3474, 0.1188, 0.3092, 0.1447, 0.268, 0.8443, 0.3474, 0.7723, 0.374, 0.7661, 0.3195, 0.8267, 0.2978, 0.2339, 0.3195, 0.2277, 0.374, 0.1557, 0.3474, 0.1733, 0.2978, 0.7445, 0.3901, 0.7248, 0.3402, 0.7661, 0.3195, 0.7723, 0.374, 0.2339, 0.3195, 0.2752, 0.3402, 0.2555, 0.3901, 0.2277, 0.374, 0.8248, 0.471, 0.7723, 0.374, 0.8443, 0.3474, 0.8998, 0.4209, 0.1557, 0.3474, 0.2277, 0.374, 0.1752, 0.471, 0.1002, 0.4209, 0.7921, 0.4647, 0.7422, 0.4615, 0.7269, 0.4326, 0.7445, 0.3901, 0.2731, 0.4326, 0.2578, 0.4615, 0.2079, 0.4647, 0.2555, 0.3901, 0.7921, 0.4647, 0.7445, 0.3901, 0.7723, 0.374, 0.8248, 0.471, 0.2277, 0.374, 0.2555, 0.3901, 0.2079, 0.4647, 0.1752, 0.471, 0.7956, 0.49, 0.7921, 0.4647, 0.8248, 0.471, 0.1752, 0.471, 0.2079, 0.4647, 0.2044, 0.49, 0.7122, 0.3155, 0.7043, 0.2602, 0.7664, 0.2331, 0.7447, 0.3046, 0.2336, 0.2331, 0.2957, 0.2602, 0.2878, 0.3155, 0.2553, 0.3046, 0.7664, 0.2331, 0.7861, 0.2278, 0.7934, 0.2805, 0.7447, 0.3046, 0.2066, 0.2805, 0.2139, 0.2278, 0.2336, 0.2331, 0.2553, 0.3046, 0.7861, 0.2278, 0.803, 0.2034, 0.8236, 0.2546, 0.7934, 0.2805, 0.1764, 0.2546, 0.1971, 0.2034, 0.2139, 0.2278, 0.2066, 0.2805, 0.8135, 0.1907, 0.8359, 0.2252, 0.8236, 0.2546, 0.803, 0.2034, 0.1764, 0.2546, 0.1641, 0.2252, 0.1865, 0.1907, 0.1971, 0.2034, 0.662, 0.08756, 0.7659, 0.087, 0.7693, 0.1288, 0.6915, 0.1467, 0.2307, 0.1288, 0.2341, 0.087, 0.338, 0.08756, 0.3085, 0.1467, 0.7436, 0.1986, 0.6915, 0.1467, 0.7693, 0.1288, 0.7801, 0.1694, 0.2307, 0.1288, 0.3085, 0.1467, 0.2564, 0.1986, 0.2199, 0.1694, 0.6729, 0.2249, 0.6405, 0.1988, 0.6915, 0.1467, 0.7436, 0.1986, 0.3085, 0.1467, 0.3595, 0.1988, 0.3271, 0.2249, 0.2564, 0.1986, 0.6405, 0.1988, 0.6055, 0.1515, 0.6127, 0.1337, 0.6915, 0.1467, 0.3873, 0.1337, 0.3945, 0.1515, 0.3595, 0.1988, 0.3085, 0.1467, 0.6127, 0.1337, 0.662, 0.08756, 0.6915, 0.1467, 0.3085, 0.1467, 0.338, 0.08756, 0.3873, 0.1337, 0.6405, 0.1988, 0.6007, 0.163, 0.6055, 0.1515, 0.3945, 0.1515, 0.3993, 0.163, 0.3595, 0.1988, 0.8135, 0.1907, 0.8038, 0.1712, 0.8309, 0.1395, 0.8513, 0.1811, 0.1691, 0.1395, 0.1962, 0.1712, 0.1865, 0.1907, 0.1487, 0.1811, 0.8895, 0.1776, 0.8513, 0.1811, 0.8309, 0.1395, 0.8596, 0.118, 0.1691, 0.1395, 0.1487, 0.1811, 0.1105, 0.1776, 0.1404, 0.118, 0.7801, 0.1694, 0.7693, 0.1288, 0.8309, 0.1395, 0.8038, 0.1712, 0.1691, 0.1395, 0.2307, 0.1288, 0.2199, 0.1694, 0.1962, 0.1712, 0.7659, 0.087, 0.8233, 0.1016, 0.8309, 0.1395, 0.7693, 0.1288, 0.1691, 0.1395, 0.1767, 0.1016, 0.2341, 0.087, 0.2307, 0.1288, 0.8596, 0.118, 0.8309, 0.1395, 0.8233, 0.1016, 0.1767, 0.1016, 0.1691, 0.1395, 0.1404, 0.118, 0.5746, 0.9592, 0.4645, 0.9592, 0.4773, 0.8919, 0.5454, 0.8846, 0.2729, 0.8919, 0.2857, 0.9592, 0.1756, 0.9592, 0.2048, 0.8846, 0.5746, 0.9592, 0.5454, 0.8846, 0.6051, 0.847, 0.7159, 0.8971, 0.1451, 0.847, 0.2048, 0.8846, 0.1756, 0.9592, 0.03433, 0.8971, 0.7159, 0.8971, 0.6051, 0.847, 0.6054, 0.7844, 0.6839, 0.757, 0.1449, 0.7844, 0.1451, 0.847, 0.03433, 0.8971, 0.06635, 0.757, 0.6839, 0.757, 0.6054, 0.7844, 0.5748, 0.7442, 0.6179, 0.7192, 0.1754, 0.7442, 0.1449, 0.7844, 0.06635, 0.757, 0.1324, 0.7192, 0.6179, 0.7192, 0.5748, 0.7442, 0.535, 0.7125, 0.5687, 0.6821, 0.2152, 0.7125, 0.1754, 0.7442, 0.1324, 0.7192, 0.1815, 0.6821, 0.5687, 0.6821, 0.535, 0.7125, 0.483, 0.6868, 0.5085, 0.641, 0.2672, 0.6868, 0.2152, 0.7125, 0.1815, 0.6821, 0.2417, 0.641, 0.535, 0.7125, 0.5134, 0.737, 0.4789, 0.7196, 0.483, 0.6868, 0.2713, 0.7196, 0.2368, 0.737, 0.2152, 0.7125, 0.2672, 0.6868, 0.5748, 0.7442, 0.5411, 0.7608, 0.5134, 0.737, 0.535, 0.7125, 0.2368, 0.737, 0.2091, 0.7608, 0.1754, 0.7442, 0.2152, 0.7125, 0.6054, 0.7844, 0.5576, 0.7894, 0.5411, 0.7608, 0.5748, 0.7442, 0.2091, 0.7608, 0.1926, 0.7894, 0.1449, 0.7844, 0.1754, 0.7442, 0.6051, 0.847, 0.5538, 0.8218, 0.5576, 0.7894, 0.6054, 0.7844, 0.1926, 0.7894, 0.1964, 0.8218, 0.1451, 0.847, 0.1449, 0.7844, 0.5454, 0.8846, 0.5247, 0.8424, 0.5538, 0.8218, 0.6051, 0.847, 0.1964, 0.8218, 0.2256, 0.8424, 0.2048, 0.8846, 0.1451, 0.847, 0.5454, 0.8846, 0.4773, 0.8919, 0.4852, 0.8453, 0.5247, 0.8424, 0.265, 0.8453, 0.2729, 0.8919, 0.2048, 0.8846, 0.2256, 0.8424, 0.7436, 0.1986, 0.7801, 0.1694, 0.7861, 0.1811, 0.7702, 0.1912, 0.2139, 0.1811, 0.2199, 0.1694, 0.2564, 0.1986, 0.2298, 0.1912, 0.4082, 0.5875, 0.5085, 0.641, 0.483, 0.6868, 0.4096, 0.674, 0.2672, 0.6868, 0.2417, 0.641, 0.3421, 0.5875, 0.3406, 0.674, 0.7664, 0.2331, 0.7436, 0.1986, 0.7702, 0.1912, 0.7861, 0.2278, 0.2298, 0.1912, 0.2564, 0.1986, 0.2336, 0.2331, 0.2139, 0.2278, 0.4003, 0.9106, 0.4142, 0.8783, 0.4773, 0.8919, 0.4645, 0.9592, 0.2729, 0.8919, 0.3361, 0.8783, 0.3499, 0.9106, 0.2857, 0.9592, 0.483, 0.6868, 0.4789, 0.7196, 0.4436, 0.7137, 0.4096, 0.674, 0.3066, 0.7137, 0.2713, 0.7196, 0.2672, 0.6868, 0.3406, 0.674, 0.4297, 0.7286, 0.3928, 0.7108, 0.4096, 0.674, 0.4436, 0.7137, 0.3406, 0.674, 0.3574, 0.7108, 0.3205, 0.7286, 0.3066, 0.7137, 0.423, 0.7546, 0.3928, 0.7108, 0.4297, 0.7286, 0.4326, 0.7465, 0.3205, 0.7286, 0.3574, 0.7108, 0.3272, 0.7546, 0.3176, 0.7465, 0.4277, 0.7962, 0.3916, 0.8152, 0.3928, 0.7108, 0.423, 0.7546, 0.3574, 0.7108, 0.3586, 0.8152, 0.3225, 0.7962, 0.3272, 0.7546, 0.4142, 0.8783, 0.3916, 0.8152, 0.4277, 0.7962, 0.4483, 0.831, 0.3225, 0.7962, 0.3586, 0.8152, 0.3361, 0.8783, 0.3019, 0.831, 0.4773, 0.8919, 0.4142, 0.8783, 0.4483, 0.831, 0.4852, 0.8453, 0.3019, 0.831, 0.3361, 0.8783, 0.2729, 0.8919, 0.265, 0.8453, 0.7861, 0.2278, 0.7977, 0.1957, 0.8026, 0.1998, 0.803, 0.2034, 0.1974, 0.1998, 0.2023, 0.1957, 0.2139, 0.2278, 0.1971, 0.2034, 0.7861, 0.2278, 0.7702, 0.1912, 0.7896, 0.1847, 0.7977, 0.1957, 0.2104, 0.1847, 0.2298, 0.1912, 0.2139, 0.2278, 0.2023, 0.1957, 0.7702, 0.1912, 0.7861, 0.1811, 0.7896, 0.1847, 0.2104, 0.1847, 0.2139, 0.1811, 0.2298, 0.1912, 0.4852, 0.8453, 0.4483, 0.831, 0.466, 0.8041, 0.4905, 0.8161, 0.2842, 0.8041, 0.3019, 0.831, 0.265, 0.8453, 0.2597, 0.8161, 0.4483, 0.831, 0.4277, 0.7962, 0.448, 0.7839, 0.466, 0.8041, 0.3022, 0.7839, 0.3225, 0.7962, 0.3019, 0.831, 0.2842, 0.8041, 0.4277, 0.7962, 0.423, 0.7546, 0.4387, 0.765, 0.448, 0.7839, 0.3115, 0.765, 0.3272, 0.7546, 0.3225, 0.7962, 0.3022, 0.7839, 0.423, 0.7546, 0.4326, 0.7465, 0.4452, 0.7564, 0.4387, 0.765, 0.305, 0.7564, 0.3176, 0.7465, 0.3272, 0.7546, 0.3115, 0.765, 0.4326, 0.7465, 0.4297, 0.7286, 0.4498, 0.7435, 0.4452, 0.7564, 0.3004, 0.7435, 0.3205, 0.7286, 0.3176, 0.7465, 0.305, 0.7564, 0.4297, 0.7286, 0.4436, 0.7137, 0.4563, 0.7327, 0.4498, 0.7435, 0.2939, 0.7327, 0.3066, 0.7137, 0.3205, 0.7286, 0.3004, 0.7435, 0.4436, 0.7137, 0.4789, 0.7196, 0.4755, 0.7409, 0.4563, 0.7327, 0.2748, 0.7409, 0.2713, 0.7196, 0.3066, 0.7137, 0.2939, 0.7327, 0.5247, 0.8424, 0.4852, 0.8453, 0.4905, 0.8161, 0.5142, 0.8178, 0.2597, 0.8161, 0.265, 0.8453, 0.2256, 0.8424, 0.236, 0.8178, 0.5538, 0.8218, 0.5247, 0.8424, 0.5142, 0.8178, 0.528, 0.8086, 0.236, 0.8178, 0.2256, 0.8424, 0.1964, 0.8218, 0.2223, 0.8086, 0.5576, 0.7894, 0.5538, 0.8218, 0.528, 0.8086, 0.5301, 0.7908, 0.2223, 0.8086, 0.1964, 0.8218, 0.1926, 0.7894, 0.2201, 0.7908, 0.5411, 0.7608, 0.5576, 0.7894, 0.5301, 0.7908, 0.5186, 0.7724, 0.2201, 0.7908, 0.1926, 0.7894, 0.2091, 0.7608, 0.2316, 0.7724, 0.5134, 0.737, 0.5411, 0.7608, 0.5186, 0.7724, 0.4987, 0.755, 0.2316, 0.7724, 0.2091, 0.7608, 0.2368, 0.737, 0.2516, 0.755, 0.4789, 0.7196, 0.5134, 0.737, 0.4987, 0.755, 0.4755, 0.7409, 0.2516, 0.755, 0.2368, 0.737, 0.2713, 0.7196, 0.2748, 0.7409, 0.4452, 0.7564, 0.4498, 0.7435, 0.468, 0.7562, 0.4597, 0.7705, 0.2822, 0.7562, 0.3004, 0.7435, 0.305, 0.7564, 0.2906, 0.7705, 0.4597, 0.7705, 0.468, 0.7562, 0.4872, 0.7699, 0.4774, 0.7854, 0.2631, 0.7699, 0.2822, 0.7562, 0.2906, 0.7705, 0.2729, 0.7854, 0.4774, 0.7854, 0.4872, 0.7699, 0.5046, 0.783, 0.4965, 0.7971, 0.2456, 0.783, 0.2631, 0.7699, 0.2729, 0.7854, 0.2537, 0.7971, 0.4965, 0.7971, 0.5046, 0.783, 0.5161, 0.7926, 0.5137, 0.804, 0.2341, 0.7926, 0.2456, 0.783, 0.2537, 0.7971, 0.2365, 0.804, 0.5142, 0.8178, 0.4905, 0.8161, 0.4965, 0.7971, 0.5137, 0.804, 0.2537, 0.7971, 0.2597, 0.8161, 0.236, 0.8178, 0.2365, 0.804, 0.466, 0.8041, 0.4774, 0.7854, 0.4965, 0.7971, 0.4905, 0.8161, 0.2537, 0.7971, 0.2729, 0.7854, 0.2842, 0.8041, 0.2597, 0.8161, 0.466, 0.8041, 0.448, 0.7839, 0.4597, 0.7705, 0.4774, 0.7854, 0.2906, 0.7705, 0.3022, 0.7839, 0.2842, 0.8041, 0.2729, 0.7854, 0.4452, 0.7564, 0.4597, 0.7705, 0.448, 0.7839, 0.4387, 0.765, 0.3022, 0.7839, 0.2906, 0.7705, 0.305, 0.7564, 0.3115, 0.765, 0.4563, 0.7327, 0.4755, 0.7409, 0.468, 0.7562, 0.4498, 0.7435, 0.2822, 0.7562, 0.2748, 0.7409, 0.2939, 0.7327, 0.3004, 0.7435, 0.4987, 0.755, 0.4872, 0.7699, 0.468, 0.7562, 0.4755, 0.7409, 0.2822, 0.7562, 0.2631, 0.7699, 0.2516, 0.755, 0.2748, 0.7409, 0.5186, 0.7724, 0.5046, 0.783, 0.4872, 0.7699, 0.4987, 0.755, 0.2631, 0.7699, 0.2456, 0.783, 0.2316, 0.7724, 0.2516, 0.755, 0.5301, 0.7908, 0.5161, 0.7926, 0.5046, 0.783, 0.5186, 0.7724, 0.2456, 0.783, 0.2341, 0.7926, 0.2201, 0.7908, 0.2316, 0.7724, 0.528, 0.8086, 0.5137, 0.804, 0.5161, 0.7926, 0.5301, 0.7908, 0.2341, 0.7926, 0.2365, 0.804, 0.2223, 0.8086, 0.2201, 0.7908, 0.5142, 0.8178, 0.5137, 0.804, 0.528, 0.8086, 0.2223, 0.8086, 0.2365, 0.804, 0.236, 0.8178, 0.5687, 0.6821, 0.5085, 0.641, 0.5743, 0.6077, 0.6135, 0.6558, 0.176, 0.6077, 0.2417, 0.641, 0.1815, 0.6821, 0.1367, 0.6558, 0.6179, 0.7192, 0.5687, 0.6821, 0.6135, 0.6558, 0.644, 0.6933, 0.1367, 0.6558, 0.1815, 0.6821, 0.1324, 0.7192, 0.1062, 0.6933, 0.6839, 0.757, 0.6179, 0.7192, 0.644, 0.6933, 0.6682, 0.7121, 0.1062, 0.6933, 0.1324, 0.7192, 0.06635, 0.757, 0.08206, 0.7121, 0.7271, 0.6985, 0.6839, 0.757, 0.6682, 0.7121, 0.6766, 0.686, 0.08206, 0.7121, 0.06635, 0.757, 0.0231, 0.6985, 0.07364, 0.686, 0.7298, 0.6244, 0.7271, 0.6985, 0.6766, 0.686, 0.667, 0.6402, 0.07364, 0.686, 0.0231, 0.6985, 0.02042, 0.6244, 0.08321, 0.6402, 0.7213, 0.5729, 0.7298, 0.6244, 0.667, 0.6402, 0.6482, 0.5946, 0.08321, 0.6402, 0.02042, 0.6244, 0.02893, 0.5729, 0.1021, 0.5946, 0.667, 0.6402, 0.6135, 0.6558, 0.5743, 0.6077, 0.6482, 0.5946, 0.176, 0.6077, 0.1367, 0.6558, 0.08321, 0.6402, 0.1021, 0.5946, 0.667, 0.6402, 0.6766, 0.686, 0.644, 0.6933, 0.6135, 0.6558, 0.1062, 0.6933, 0.07364, 0.686, 0.08321, 0.6402, 0.1367, 0.6558, 0.6766, 0.686, 0.6682, 0.7121, 0.644, 0.6933, 0.1062, 0.6933, 0.08206, 0.7121, 0.07364, 0.686, 0.63, 0.5576, 0.7177, 0.5381, 0.7213, 0.5729, 0.6482, 0.5946, 0.02893, 0.5729, 0.03252, 0.5381, 0.1202, 0.5576, 0.1021, 0.5946, 0.63, 0.5576, 0.6482, 0.5946, 0.5743, 0.6077, 0.5269, 0.5392, 0.176, 0.6077, 0.1021, 0.5946, 0.1202, 0.5576, 0.2233, 0.5392, 0.4082, 0.5875, 0.5269, 0.5392, 0.5743, 0.6077, 0.5085, 0.641, 0.176, 0.6077, 0.2233, 0.5392, 0.3421, 0.5875, 0.2417, 0.641])
me_suzanne_001.materials.append(mat_material_001)
me_suzanne_001.update()
me_screenshot_2025_08_20_180044_001 = bpy.data.meshes.new('Screenshot 2025-08-20 180044.001')
me_screenshot_2025_08_20_180044_001.from_pydata([(-0.6329, 0.4867, 0.0), (-0.1884, 0.4867, 0.0), (-0.1884, 0.3568, 0.0), (0.6271, 0.3568, 0.0), (-0.6329, -0.4435, 0.0), (0.6271, -0.4435, 0.0), (-0.6174, -0.4201, 0.182), (0.6091, -0.4201, 0.182), (0.6091, -0.298, 0.182), (-0.6174, -0.298, 0.182)], [], [(6, 7, 8, 9), (5, 3, 2, 1, 0, 4)])
_uv = me_screenshot_2025_08_20_180044_001.uv_layers.new(name='UVMap')
_uv.uv.foreach_set('vector', [0.0983, 0.07994, 0.8963, 0.07994, 0.8963, 0.202, 0.0983, 0.202, 0.908, 0.05653, 0.908, 0.8568, 0.3774, 0.8568, 0.3774, 0.9867, 0.0882, 0.9867, 0.0882, 0.05653])
me_screenshot_2025_08_20_180044_001.materials.append(mat_screenshot_2025_08_20_180044)
me_screenshot_2025_08_20_180044_001.materials.append(mat_material)
me_screenshot_2025_08_20_180044_001.update()

# ---- objects
ob_screenshot_2025_08_20_180044 = bpy.data.objects.new('Screenshot 2025-08-20 180044', me_screenshot_2025_08_20_180044)
ob_screenshot_2025_08_20_175444 = bpy.data.objects.new('Screenshot 2025-08-20 175444', me_screenshot_2025_08_20_175444)
ob_area = bpy.data.objects.new('Area', light_area)
ob_camera = bpy.data.objects.new('Camera', cam_camera_001)
ob_screenshot_2025_08_20_180044_001 = bpy.data.objects.new('Screenshot 2025-08-20 180044.001', me_screenshot_2025_08_20_180044)
ob_screenshot_2025_08_20_175444_001 = bpy.data.objects.new('Screenshot 2025-08-20 175444.001', me_screenshot_2025_08_20_175444_001)
ob_area_001 = bpy.data.objects.new('Area.001', light_area_001)
ob_suzanne = bpy.data.objects.new('Suzanne', me_suzanne_001)
ob_screenshot_2025_08_20_180044_002 = bpy.data.objects.new('Screenshot 2025-08-20 180044.002', me_screenshot_2025_08_20_180044_001)
ob_screenshot_2025_08_20_180044_003 = bpy.data.objects.new('Screenshot 2025-08-20 180044.003', me_screenshot_2025_08_20_180044_001)

# ---- transforms, parenting, visibility, modifiers, constraints
ob_screenshot_2025_08_20_180044.location = (0.0, 0.0, 0.0)
ob_screenshot_2025_08_20_180044.cycles.use_adaptive_subdivision = True
ob_screenshot_2025_08_20_180044.cycles.dicing_rate = 0.5
_m = ob_screenshot_2025_08_20_180044.modifiers.new('Bevel', 'BEVEL')
_m.width = 0.025
_m.width_pct = 0.025
_m.segments = 10
_m.affect = 'VERTICES'
_m.limit_method = 'WEIGHT'
_m = ob_screenshot_2025_08_20_180044.modifiers.new('Solidify', 'SOLIDIFY')
_m.thickness = 0.05
_m = ob_screenshot_2025_08_20_180044.modifiers.new('Bevel.001', 'BEVEL')
_m.width = 0.005
_m.width_pct = 0.005
_m.segments = 3
_m.use_clamp_overlap = False
_m = ob_screenshot_2025_08_20_180044.modifiers.new('WeightedNormal', 'WEIGHTED_NORMAL')
ob_screenshot_2025_08_20_175444.location = (1.971, -0.0788, 0.0)
_m = ob_screenshot_2025_08_20_175444.modifiers.new('Bevel', 'BEVEL')
_m.width = 0.025
_m.width_pct = 0.025
_m.segments = 10
_m.affect = 'VERTICES'
_m.limit_method = 'WEIGHT'
_m = ob_screenshot_2025_08_20_175444.modifiers.new('Solidify', 'SOLIDIFY')
_m.thickness = 0.05
_m = ob_screenshot_2025_08_20_175444.modifiers.new('Bevel.001', 'BEVEL')
_m.width = 0.005
_m.width_pct = 0.005
_m.segments = 3
_m.use_clamp_overlap = False
_m = ob_screenshot_2025_08_20_175444.modifiers.new('WeightedNormal', 'WEIGHTED_NORMAL')
ob_area.location = (-3.296, -0.7474, 0.911)
ob_area.rotation_euler = (1.065, -0.1065, 0.4372)
ob_camera.location = (-2.478, -3.12, 0.6937)
ob_camera.rotation_euler = (1.459, -2.272e-06, 0.09076)
ob_screenshot_2025_08_20_180044_001.location = (-3.387, 0.6771, 0.139)
ob_screenshot_2025_08_20_180044_001.rotation_euler = (1.119, 0.07289, 0.4945)
ob_screenshot_2025_08_20_180044_001.cycles.use_adaptive_subdivision = True
ob_screenshot_2025_08_20_180044_001.cycles.dicing_rate = 0.5
_m = ob_screenshot_2025_08_20_180044_001.modifiers.new('Bevel', 'BEVEL')
_m.width = 0.025
_m.width_pct = 0.025
_m.segments = 10
_m.affect = 'VERTICES'
_m.limit_method = 'WEIGHT'
_m = ob_screenshot_2025_08_20_180044_001.modifiers.new('Solidify', 'SOLIDIFY')
_m.thickness = 0.1
_m = ob_screenshot_2025_08_20_180044_001.modifiers.new('Bevel.001', 'BEVEL')
_m.width = 0.005
_m.width_pct = 0.005
_m.segments = 3
_m.use_clamp_overlap = False
_m = ob_screenshot_2025_08_20_180044_001.modifiers.new('GeometryNodes', 'NODES')
_m.node_group = ng_solidifymaterial
_gi = [s.identifier for s in ng_solidifymaterial.interface.items_tree if s.item_type == 'SOCKET' and s.in_out == 'INPUT']
_m[_gi[1]] = mat_material  # Material
_m = ob_screenshot_2025_08_20_180044_001.modifiers.new('WeightedNormal', 'WEIGHTED_NORMAL')
ob_screenshot_2025_08_20_175444_001.location = (-2.263, 1.534, -0.03651)
ob_screenshot_2025_08_20_175444_001.rotation_euler = (1.358, -0.05818, -0.3694)
_m = ob_screenshot_2025_08_20_175444_001.modifiers.new('Bevel', 'BEVEL')
_m.width = 0.025
_m.width_pct = 0.025
_m.segments = 10
_m.affect = 'VERTICES'
_m.limit_method = 'WEIGHT'
_m = ob_screenshot_2025_08_20_175444_001.modifiers.new('Solidify', 'SOLIDIFY')
_m.thickness = 0.1
_m = ob_screenshot_2025_08_20_175444_001.modifiers.new('Bevel.001', 'BEVEL')
_m.width = 0.005
_m.width_pct = 0.005
_m.segments = 3
_m.use_clamp_overlap = False
_m = ob_screenshot_2025_08_20_175444_001.modifiers.new('GeometryNodes', 'NODES')
_m.node_group = ng_solidifymaterial
_gi = [s.identifier for s in ng_solidifymaterial.interface.items_tree if s.item_type == 'SOCKET' and s.in_out == 'INPUT']
_m[_gi[1]] = mat_material  # Material
_m = ob_screenshot_2025_08_20_175444_001.modifiers.new('WeightedNormal', 'WEIGHTED_NORMAL')
ob_area_001.location = (-3.227, -0.5551, 1.14)
ob_area_001.rotation_euler = (-5.032, 3.98, 12.76)
ob_suzanne.location = (-3.585, 2.283, 0.7113)
ob_suzanne.rotation_euler = (-0.65, 0.06122, -0.2773)
ob_suzanne.scale = (1.097, 1.097, 1.097)
ob_suzanne.hide_render = True
_m = ob_suzanne.modifiers.new('GeometryNodes', 'NODES')
_m.node_group = ng_solidifymaterial
_gi = [s.identifier for s in ng_solidifymaterial.interface.items_tree if s.item_type == 'SOCKET' and s.in_out == 'INPUT']
_m[_gi[1]] = mat_material  # Material
ob_screenshot_2025_08_20_180044_002.location = (0.0, 0.0, 0.0)
_m = ob_screenshot_2025_08_20_180044_002.modifiers.new('Bevel', 'BEVEL')
_m.width = 0.025
_m.width_pct = 0.025
_m.segments = 10
_m.affect = 'VERTICES'
_m.limit_method = 'WEIGHT'
_m = ob_screenshot_2025_08_20_180044_002.modifiers.new('Solidify', 'SOLIDIFY')
_m.thickness = 0.05
_m = ob_screenshot_2025_08_20_180044_002.modifiers.new('Bevel.001', 'BEVEL')
_m.width = 0.005
_m.width_pct = 0.005
_m.segments = 3
_m.use_clamp_overlap = False
_m = ob_screenshot_2025_08_20_180044_002.modifiers.new('WeightedNormal', 'WEIGHTED_NORMAL')
ob_screenshot_2025_08_20_180044_003.location = (-3.509, 0.9673, 0.01266)
ob_screenshot_2025_08_20_180044_003.rotation_euler = (1.211, 0.089, 0.5562)
ob_screenshot_2025_08_20_180044_003.scale = (1.1, 1.1, 1.1)
_m = ob_screenshot_2025_08_20_180044_003.modifiers.new('Bevel', 'BEVEL')
_m.width = 0.025
_m.width_pct = 0.025
_m.segments = 10
_m.affect = 'VERTICES'
_m.limit_method = 'WEIGHT'
_m = ob_screenshot_2025_08_20_180044_003.modifiers.new('Solidify', 'SOLIDIFY')
_m.thickness = 0.1
_m = ob_screenshot_2025_08_20_180044_003.modifiers.new('Bevel.001', 'BEVEL')
_m.width = 0.005
_m.width_pct = 0.005
_m.segments = 3
_m.use_clamp_overlap = False
_m = ob_screenshot_2025_08_20_180044_003.modifiers.new('GeometryNodes', 'NODES')
_m.node_group = ng_solidifymaterial
_gi = [s.identifier for s in ng_solidifymaterial.interface.items_tree if s.item_type == 'SOCKET' and s.in_out == 'INPUT']
_m[_gi[1]] = mat_material  # Material
_m = ob_screenshot_2025_08_20_180044_003.modifiers.new('WeightedNormal', 'WEIGHTED_NORMAL')

# ---- collection membership
col_editing.objects.link(ob_screenshot_2025_08_20_180044)
col_editing.objects.link(ob_screenshot_2025_08_20_175444)
col_editing.objects.link(ob_area)
col_editing.objects.link(ob_camera)
col_editing.objects.link(ob_screenshot_2025_08_20_180044_001)
col_editing.objects.link(ob_screenshot_2025_08_20_175444_001)
col_editing.objects.link(ob_area_001)
col_editing.objects.link(ob_suzanne)
col_editing.objects.link(ob_screenshot_2025_08_20_180044_002)
col_editing.objects.link(ob_screenshot_2025_08_20_180044_003)

# ---- scene / render settings (as saved in the file)
scene.camera = ob_camera
scene.frame_start = 1; scene.frame_end = 250; scene.frame_set(1)
scene.render.engine = 'CYCLES'
scene.render.compositor_device = 'GPU'
scene.cycles.denoising_use_gpu = True
scene.cycles.samples = 400
scene.cycles.use_adaptive_sampling = False
scene.eevee.taa_samples = 64
scene.eevee.use_raytracing = True
scene.view_settings.look = 'AgX - High Contrast'
bpy.context.view_layer.update()
